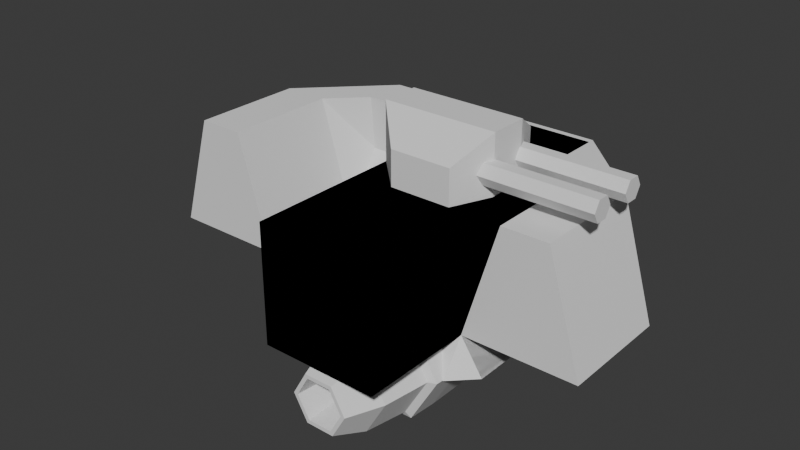 # Source: Tiles.blend  (saved by Blender 4.0.36; exported with 4.5.12 LTS)
import bpy
from mathutils import Matrix  # noqa: F401  (used for matrix-valued properties, if any)

bpy.ops.wm.read_factory_settings(use_empty=True)
scene = bpy.context.scene
scene.name = 'Scene'

# ---- collections
col_hull = bpy.data.collections.new('HULL'); scene.collection.children.link(col_hull)
col_adaptivewall = bpy.data.collections.new('AdaptiveWall'); col_hull.children.link(col_adaptivewall)
col_sys = bpy.data.collections.new('SYS'); scene.collection.children.link(col_sys)
col_thrust = bpy.data.collections.new('THRUST'); scene.collection.children.link(col_thrust)
col_power = bpy.data.collections.new('POWER'); scene.collection.children.link(col_power)
col_hardpoints = bpy.data.collections.new('HARDPOINTS'); scene.collection.children.link(col_hardpoints)

# ---- world
world_world = bpy.data.worlds.new('World'); scene.world = world_world
world_world.use_nodes = True; world_world.node_tree.nodes.clear()
_N = world_world.node_tree.nodes; _L = world_world.node_tree.links
n0 = _N.new('ShaderNodeOutputWorld'); n0.name = 'World Output'; n0.location = (300, 300)
n1 = _N.new('ShaderNodeBackground'); n1.name = 'Background'; n1.location = (10, 300)
n1.inputs[0].default_value = (0.05088, 0.05088, 0.05088, 1.0)
_L.new(n1.outputs[0], n0.inputs[0])
n0.is_active_output = True
world_world.color = (0.05088, 0.05088, 0.05088)
world_world.use_sun_shadow = False
world_world.sun_shadow_jitter_overblur = 0.0

# ---- meshes
me_cube_001 = bpy.data.meshes.new('Cube.001')
me_cube_001.from_pydata([(-0.5, -0.5, 0.0), (-0.5, -0.5, 1.0), (-0.5, 0.5, 0.0), (-0.5, 0.5, 1.0), (0.5, -0.5, 0.0), (0.5, -0.5, 1.0), (0.5, 0.5, 0.0), (0.5, 0.5, 1.0)], [], [(0, 1, 3, 2), (2, 3, 7, 6), (6, 7, 5, 4), (4, 5, 1, 0), (2, 6, 4, 0), (7, 3, 1, 5)])
_uv = me_cube_001.uv_layers.new(name='UVMap')
_uv.uv.foreach_set('vector', [0.375, 0.0, 0.625, 0.0, 0.625, 0.25, 0.375, 0.25, 0.375, 0.25, 0.625, 0.25, 0.625, 0.5, 0.375, 0.5, 0.375, 0.5, 0.625, 0.5, 0.625, 0.75, 0.375, 0.75, 0.375, 0.75, 0.625, 0.75, 0.625, 1.0, 0.375, 1.0, 0.125, 0.5, 0.375, 0.5, 0.375, 0.75, 0.125, 0.75, 0.625, 0.5, 0.875, 0.5, 0.875, 0.75, 0.625, 0.75])
me_cube_001.update()
me_cube_002 = bpy.data.meshes.new('Cube.002')
me_cube_002.from_pydata([(-0.5, -0.5, 0.0), (-0.2, -0.5, 1.0), (-0.5, 0.5, 0.0), (-0.2, 0.5, 1.0), (0.5, -0.5, 0.0), (0.2, -0.5, 1.0), (0.5, 0.5, 0.0), (0.2, 0.5, 1.0), (-0.5, -0.5, 0.0), (-0.5, 0.5, 0.0)], [], [(0, 1, 3, 2), (2, 3, 7, 6), (6, 7, 5, 4), (4, 5, 1, 0), (2, 6, 4, 0), (7, 3, 1, 5), (2, 9, 8, 0)])
_uv = me_cube_002.uv_layers.new(name='UVMap')
_uv.uv.foreach_set('vector', [0.375, 0.0, 0.625, 0.0, 0.625, 0.25, 0.375, 0.25, 0.375, 0.25, 0.625, 0.25, 0.625, 0.5, 0.375, 0.5, 0.375, 0.5, 0.625, 0.5, 0.625, 0.75, 0.375, 0.75, 0.375, 0.75, 0.625, 0.75, 0.625, 1.0, 0.375, 1.5, -0.375, 0.5, 0.375, 0.5, 0.375, 0.75, -0.375, 0.75, 0.625, 0.5, 0.875, 0.5, 0.875, 0.75, 0.625, 0.75, 0.375, 0.25, 0.375, 0.25, 0.375, 0.0, 0.375, 0.0])
me_cube_002.update()
me_plane = bpy.data.meshes.new('Plane')
me_plane.from_pydata([(-0.5, -0.5, 0.0), (0.5, -0.5, 0.0), (-0.5, 0.5, 0.0), (0.5, 0.5, 0.0)], [], [(0, 1, 3, 2)])
_uv = me_plane.uv_layers.new(name='UVMap')
_uv.uv.foreach_set('vector', [0.0, 0.0, 1.0, 0.0, 1.0, 1.0, 0.0, 1.0])
me_plane.update()
me_cube_003 = bpy.data.meshes.new('Cube.003')
me_cube_003.from_pydata([(-0.5, -0.5, 0.0), (-0.2, -0.5, 1.0), (0.2, -0.5, 1.0), (-0.5, 0.5, 0.0), (0.5, -0.5, 2.98e-08), (0.5, -0.2, 1.0), (0.5, 0.5, 2.98e-08), (0.5, 0.2, 1.0), (-0.2, 0.2, 1.0), (0.2, -0.2, 1.0)], [], [(4, 2, 1, 0), (3, 6, 4, 0), (6, 7, 5, 4), (1, 2, 9, 8), (9, 5, 7, 8), (5, 9, 4), (4, 9, 2), (1, 8, 3, 0), (3, 8, 7, 6)])
_uv = me_cube_003.uv_layers.new(name='UVMap')
_uv.uv.foreach_set('vector', [0.375, 0.75, 0.625, 0.75, 0.625, 1.0, 0.375, 1.5, -0.375, 0.5, 0.375, 0.5, 0.375, 0.75, -0.375, 0.75, 0.375, 0.75, 0.625, 0.75, 0.625, 1.0, 0.375, 1.5, 0.625, 1.0, 0.625, 0.75, 0.0, 0.0, 0.0, 0.0, 0.0, 0.0, 0.625, 1.0, 0.625, 0.75, 0.0, 0.0, 0.625, 1.0, 0.0, 0.0, 0.375, 1.5, 0.375, 0.75, 0.0, 0.0, 0.625, 0.75, 0.625, 1.0, 0.0, 0.0, -0.375, 0.5, -0.375, 0.75, -0.375, 0.5, 0.0, 0.0, 0.625, 0.75, 0.375, 0.5])
me_cube_003.update()
me_cube_008 = bpy.data.meshes.new('Cube.008')
me_cube_008.from_pydata([(-0.5, -0.5, 0.0), (-0.2, -0.5, 1.0), (0.2, -0.5, 1.0), (0.0, 0.0, 0.0), (0.5, -0.5, 2.98e-08), (0.5, -0.2, 1.0), (0.5, 0.5, 2.98e-08), (0.5, 0.2, 1.0), (-0.5, 0.5, 2.98e-08)], [], [(4, 2, 1, 0), (3, 6, 4, 0), (6, 7, 5, 4), (2, 5, 7, 1), (4, 5, 2), (3, 1, 7), (0, 1, 3), (7, 6, 3), (6, 8, 0)])
_uv = me_cube_008.uv_layers.new(name='UVMap')
_uv.uv.foreach_set('vector', [0.375, 0.75, 0.625, 0.75, 0.625, 1.0, 0.375, 1.5, -0.375, 0.5, 0.375, 0.5, 0.375, 0.75, -0.375, 0.75, 0.375, 0.75, 0.625, 0.75, 0.625, 1.0, 0.375, 1.5, 0.625, 0.75, 0.625, 1.0, 0.625, 0.75, 0.625, 1.0, 0.375, 0.75, 0.625, 1.0, 0.625, 0.75, 0.0, 0.0, 0.625, 1.0, 0.625, 0.75, -0.375, 0.75, 0.625, 1.0, -0.375, 0.5, 0.625, 0.75, 0.375, 0.5, 0.0, 0.0, 0.0, 0.0, 0.0, 0.0, 0.0, 0.0])
me_cube_008.update()
me_cube_009 = bpy.data.meshes.new('Cube.009')
me_cube_009.from_pydata([(-0.5, -0.5, 0.0), (-0.2, -0.5, 1.0), (-0.2, 0.4035, 1.0), (-0.2, 0.5, 1.0), (-0.2, -0.4035, 1.0), (-0.5, 0.5, 0.0), (-0.5, 0.3649, 0.03852), (-0.5, -0.3649, 0.03852), (-0.263, -0.5, 0.7898), (-0.263, 0.5, 0.7898), (-0.263, -0.4035, 0.7898), (-0.263, 0.4035, 0.7898), (-0.5, -0.3649, 0.7644), (-0.5, 0.3649, 0.7644), (-0.2, -0.1121, 1.0), (-0.2, 0.1121, 1.0), (-0.5, 0.1121, 0.03852), (-0.5, -0.1121, 0.03852), (-0.2248, -0.1121, 0.914), (-0.2248, 0.1121, 0.914), (-0.5, -0.1042, 0.8755), (-0.5, 0.1042, 0.8755), (0.0, 0.5, 1.0), (0.0, -0.5, 0.0), (0.0, -0.5, 1.0), (0.0, 0.5, 0.0), (0.0, 0.4035, 1.0), (0.0, -0.4035, 1.0), (0.0, 0.4035, 0.0), (0.0, -0.4035, 0.0), (0.0, -0.5, 0.7898), (0.0, 0.5, 0.7898), (0.0, 0.1121, 0.0), (0.0, -0.1121, 0.0), (0.0, 0.1121, 1.0), (0.0, -0.1121, 1.0), (-0.5, -0.1121, 0.0), (-0.5, -0.4035, 0.0), (-0.5, 0.1121, 0.914), (-0.5, 0.4035, 0.7898), (-0.5, -0.4035, 0.7898), (-0.5, 0.4035, 0.0), (-0.5, 0.1121, 0.0), (-0.5, -0.1121, 0.914), (0.0, 0.1121, 0.03852), (0.0, 0.1042, 0.8755), (0.0, -0.1121, 0.03852), (0.0, -0.1042, 0.8755), (0.0, -0.3649, 0.03852), (0.0, 0.3649, 0.7644), (0.0, -0.3649, 0.7644), (0.0, 0.3649, 0.03852)], [], [(11, 2, 3, 9), (30, 24, 1, 8), (27, 4, 1, 24), (22, 3, 2, 26), (35, 14, 4, 27), (8, 1, 4, 10), (19, 15, 2, 11), (17, 7, 48, 46), (0, 8, 10, 37), (23, 30, 8, 0), (41, 11, 9, 5), (18, 43, 40, 10), (10, 40, 37), (11, 41, 39), (11, 39, 38, 19), (19, 38, 43, 18), (7, 12, 50, 48), (6, 16, 44, 51), (10, 4, 14, 18), (18, 14, 15, 19), (26, 2, 15, 34), (34, 15, 14, 35), (42, 32, 33, 36), (41, 28, 32, 42), (5, 9, 31, 25), (36, 33, 29, 37), (5, 25, 28, 41), (37, 29, 23, 0), (9, 3, 22, 31), (7, 17, 36, 37), (13, 21, 38, 39), (12, 7, 37, 40), (6, 13, 39, 41), (16, 6, 41, 42), (17, 16, 42, 36), (20, 12, 40, 43), (21, 20, 43, 38), (20, 21, 45, 47), (16, 17, 46, 44), (13, 6, 51, 49), (21, 13, 49, 45), (12, 20, 47, 50)])
_uv = me_cube_009.uv_layers.new(name='UVMap')
_uv.uv.foreach_set('vector', [0.5725, 0.1667, 0.625, 0.1667, 0.625, 0.25, 0.5725, 0.25, 0.5725, 0.9275, 0.625, 0.875, 0.625, 1.0, 0.5725, 1.105, 0.75, 0.6667, 0.875, 0.6667, 0.875, 0.75, 0.75, 0.75, 0.75, 0.5, 0.875, 0.5, 0.875, 0.5833, 0.75, 0.5833, 0.75, 0.6389, 0.875, 0.6389, 0.875, 0.6667, 0.75, 0.6667, 0.5725, 0.0, 0.625, 0.0, 0.625, 0.08333, 0.5725, 0.08333, 0.5725, 0.1389, 0.625, 0.1389, 0.625, 0.1667, 0.5725, 0.1667, 0.3833, 0.1111, 0.3842, 0.08701, 0.3842, 0.08701, 0.3833, 0.1111, 0.375, 0.0, 0.5725, 0.0, 0.5725, 0.08333, 0.375, 0.08333, 0.375, 1.125, 0.5725, 0.9275, 0.5725, 1.105, 0.375, 1.5, 0.375, 0.1667, 0.5725, 0.1667, 0.5725, 0.25, 0.375, 0.25, 0.5725, 0.1111, 0.5725, 0.1111, 0.5725, 0.08333, 0.5725, 0.08333, 0.5725, 0.08333, 0.5725, 0.08333, 0.375, 0.08333, 0.5725, 0.1667, 0.375, 0.1667, 0.5725, 0.1667, 0.5725, 0.1667, 0.5725, 0.1667, 0.5725, 0.1389, 0.5725, 0.1389, 0.5725, 0.1389, 0.5725, 0.1389, 0.5725, 0.1111, 0.5725, 0.1111, 0.3842, 0.08701, 0.5626, 0.08701, 0.5626, 0.08701, 0.3842, 0.08701, 0.3842, 0.163, 0.3833, 0.1389, 0.3833, 0.1389, 0.3842, 0.163, 0.5725, 0.08333, 0.625, 0.08333, 0.625, 0.1111, 0.5725, 0.1111, 0.5725, 0.1111, 0.625, 0.1111, 0.625, 0.1389, 0.5725, 0.1389, 0.75, 0.5833, 0.875, 0.5833, 0.875, 0.6111, 0.75, 0.6111, 0.75, 0.6111, 0.875, 0.6111, 0.875, 0.6389, 0.75, 0.6389, -0.375, 0.6111, -4.47e-08, 0.6111, -4.47e-08, 0.6389, -0.375, 0.6389, -0.375, 0.5833, -5.96e-08, 0.5833, -4.47e-08, 0.6111, -0.375, 0.6111, 0.375, 0.25, 0.5725, 0.25, 0.5725, 0.375, 0.375, 0.375, -0.375, 0.6389, -4.47e-08, 0.6389, -4.47e-08, 0.6667, -0.375, 0.6667, -0.375, 0.5, -7.451e-08, 0.5, -5.96e-08, 0.5833, -0.375, 0.5833, -0.375, 0.6667, -4.47e-08, 0.6667, -2.98e-08, 0.75, -0.375, 0.75, 0.5725, 0.25, 0.625, 0.25, 0.625, 0.375, 0.5725, 0.375, 0.3842, 0.08701, 0.3833, 0.1111, 0.375, 0.1111, 0.375, 0.08333, 0.5626, 0.163, 0.5641, 0.1379, 0.5725, 0.1389, 0.5725, 0.1667, 0.5626, 0.08701, 0.3842, 0.08701, 0.375, 0.08333, 0.5725, 0.08333, 0.3842, 0.163, 0.5626, 0.163, 0.5725, 0.1667, 0.375, 0.1667, 0.3833, 0.1389, 0.3842, 0.163, 0.375, 0.1667, 0.375, 0.1389, 0.3833, 0.1111, 0.3833, 0.1389, 0.375, 0.1389, 0.375, 0.1111, 0.5641, 0.1121, 0.5626, 0.08701, 0.5725, 0.08333, 0.5725, 0.1111, 0.5641, 0.1379, 0.5641, 0.1121, 0.5725, 0.1111, 0.5725, 0.1389, 0.5641, 0.1121, 0.5641, 0.1379, 0.5641, 0.1379, 0.5641, 0.1121, 0.3833, 0.1389, 0.3833, 0.1111, 0.3833, 0.1111, 0.3833, 0.1389, 0.5626, 0.163, 0.3842, 0.163, 0.3842, 0.163, 0.5626, 0.163, 0.5641, 0.1379, 0.5626, 0.163, 0.5626, 0.163, 0.5641, 0.1379, 0.5626, 0.08701, 0.5641, 0.1121, 0.5641, 0.1121, 0.5626, 0.08701])
me_cube_009.update()
me_plane_002 = bpy.data.meshes.new('Plane.002')
me_plane_002.from_pydata([(-0.5, -0.4, 0.0), (0.5, -0.4, 0.0), (-0.5, 0.4, 0.0), (0.5, 0.4, 0.0)], [], [(0, 1, 3, 2)])
_uv = me_plane_002.uv_layers.new(name='UVMap')
_uv.uv.foreach_set('vector', [0.0, 0.0, 1.0, 0.0, 1.0, 1.0, 0.0, 1.0])
me_plane_002.update()
me_cube_023 = bpy.data.meshes.new('Cube.023')
me_cube_023.from_pydata([(-0.5, -0.5, 0.0), (-0.2, -0.5, 1.0), (-0.5, 0.5, 0.0), (-0.2, 0.5, 1.0), (0.5, -0.5, 0.0), (0.2, -0.5, 1.0), (0.5, 0.5, 0.0), (0.2, 0.5, 1.0), (-0.5, -0.5, 0.0), (-0.5, 0.5, 0.0), (-0.5, -0.1667, 1.0), (-0.5, 0.1667, 1.0), (0.5, 0.1667, 1.0), (0.5, -0.1667, 1.0)], [], [(0, 1, 10), (2, 3, 7, 6), (4, 13, 5), (4, 5, 1, 0), (2, 6, 4, 0), (13, 10, 1, 5), (2, 9, 8, 0), (7, 3, 11, 12), (12, 11, 10, 13), (6, 7, 12), (6, 12, 13, 4), (2, 11, 3), (10, 11, 2, 0)])
_uv = me_cube_023.uv_layers.new(name='UVMap')
_uv.uv.foreach_set('vector', [0.375, 0.0, 0.625, 0.0, 0.625, 0.08333, 0.375, 0.25, 0.625, 0.25, 0.625, 0.5, 0.375, 0.5, 0.375, 0.6667, 0.625, 0.6667, 0.625, 0.75, 0.375, 0.75, 0.625, 0.75, 0.625, 1.0, 0.375, 1.5, -0.375, 0.5, 0.375, 0.5833, 0.375, 0.75, -0.375, 0.75, 0.625, 0.6667, 0.875, 0.6667, 0.875, 0.75, 0.625, 0.75, 0.375, 0.25, 0.375, 0.25, 0.375, 0.0, 0.375, 0.0, 0.625, 0.5, 0.875, 0.5, 0.875, 0.5833, 0.625, 0.5833, 0.625, 0.5833, 0.875, 0.5833, 0.875, 0.6667, 0.625, 0.6667, 0.375, 0.5, 0.625, 0.5, 0.625, 0.5833, 0.375, 0.5833, 0.625, 0.5833, 0.625, 0.6667, 0.375, 0.6667, 0.375, 0.25, 0.625, 0.1667, 0.625, 0.25, 0.625, 0.08333, 0.625, 0.1667, 0.375, 0.25, 0.375, 0.0])
me_cube_023.update()
me_cube_025 = bpy.data.meshes.new('Cube.025')
me_cube_025.from_pydata([(-0.5, -0.5, 0.0), (-0.2, -0.5, 1.0), (-0.5, 0.5, 0.0), (0.5, -0.5, 0.0), (0.2, -0.5, 1.0), (0.5, 0.5, 0.0), (-0.5, -0.5, 0.0), (-0.5, 0.5, 0.0), (-0.5, -0.2, 1.0), (-0.5, 0.2, 1.0), (0.5, 0.2, 1.0), (0.5, -0.2, 1.0)], [], [(0, 1, 8), (3, 11, 4), (3, 4, 1, 0), (2, 5, 3, 0), (11, 8, 1, 4), (2, 7, 6, 0), (10, 9, 8, 11), (5, 2, 9, 10), (5, 10, 11, 3), (8, 9, 2, 0)])
_uv = me_cube_025.uv_layers.new(name='UVMap')
_uv.uv.foreach_set('vector', [0.375, 0.0, 0.625, 0.0, 0.625, 0.08333, 0.375, 0.6667, 0.625, 0.6667, 0.625, 0.75, 0.375, 0.75, 0.625, 0.75, 0.625, 1.0, 0.375, 1.5, -0.375, 0.5, 0.375, 0.5833, 0.375, 0.75, -0.375, 0.75, 0.625, 0.6667, 0.875, 0.6667, 0.875, 0.75, 0.625, 0.75, 0.375, 0.25, 0.375, 0.25, 0.375, 0.0, 0.375, 0.0, 0.625, 0.5833, 0.875, 0.5833, 0.875, 0.6667, 0.625, 0.6667, 0.375, 0.5833, 0.375, 0.25, 0.875, 0.5833, 0.625, 0.5833, 0.375, 0.5833, 0.625, 0.5833, 0.625, 0.6667, 0.375, 0.6667, 0.625, 0.08333, 0.625, 0.1667, 0.375, 0.25, 0.375, 0.0])
me_cube_025.update()
me_cube_004 = bpy.data.meshes.new('Cube.004')
me_cube_004.from_pydata([(-2.98e-08, 0.5, 0.0), (-0.5, -0.5, 0.0), (-0.5, -0.2, 1.0), (-0.5, 0.5, 0.0), (-0.5, 0.2, 1.0), (0.0, -0.2, 1.0), (0.0, 0.2, 1.0), (2.98e-08, -0.5, 0.0), (-0.5, -0.2, -0.5), (-0.5, 0.2, -0.5), (0.0, -0.2, -0.5), (0.0, 0.2, -0.5)], [], [(7, 5, 2, 1), (1, 2, 4, 3), (4, 2, 5, 6), (1, 3, 0, 7), (3, 4, 6, 0), (7, 1, 8, 10), (1, 3, 9, 8), (9, 11, 10, 8), (3, 0, 11, 9)])
_uv = me_cube_004.uv_layers.new(name='UVMap')
_uv.uv.foreach_set('vector', [0.375, 0.125, 0.625, 0.125, 0.625, 0.25, 0.375, 0.25, 0.375, 0.25, 0.625, 0.25, 0.625, 0.5, 0.375, 0.5, 0.625, 0.5, 0.875, 0.5, 0.875, 0.625, 0.625, 0.625, -0.375, 0.5, 0.375, 0.5, 0.375, 0.625, -0.375, 0.625, 0.375, 0.5, 0.625, 0.5, 0.625, 0.625, 0.375, 0.625, 0.375, 0.125, 0.375, 0.25, 0.625, 0.25, 0.625, 0.125, 0.375, 0.25, 0.375, 0.5, 0.625, 0.5, 0.625, 0.25, 0.625, 0.5, 0.625, 0.625, 0.875, 0.625, 0.875, 0.5, 0.375, 0.5, 0.375, 0.625, 0.625, 0.625, 0.625, 0.5])
me_cube_004.update()
me_cube_005 = bpy.data.meshes.new('Cube.005')
me_cube_005.from_pydata([(0.5, 0.0, 0.0), (-0.2, 0.5, 1.0), (0.5, 0.5, 0.0), (0.2, 0.5, 1.0), (-0.2, 0.0, 1.0), (-0.5, 0.5, 0.0), (0.2, 0.0, 1.0), (-0.5, 0.0, 0.0), (-0.2, 0.5, -0.5), (0.2, 0.5, -0.5), (-0.2, 0.0, -0.5), (0.2, 0.0, -0.5)], [], [(7, 4, 1, 5), (5, 1, 3, 2), (3, 1, 4, 6), (5, 2, 0, 7), (2, 3, 6, 0), (7, 5, 8, 10), (5, 2, 9, 8), (9, 11, 10, 8), (2, 0, 11, 9)])
_uv = me_cube_005.uv_layers.new(name='UVMap')
_uv.uv.foreach_set('vector', [0.375, 0.125, 0.625, 0.125, 0.625, 0.25, 0.375, 0.25, 0.375, 0.25, 0.625, 0.25, 0.625, 0.5, 0.375, 0.5, 0.625, 0.5, 0.875, 0.5, 0.875, 0.625, 0.625, 0.625, -0.375, 0.5, 0.375, 0.5, 0.375, 0.625, -0.375, 0.625, 0.375, 0.5, 0.625, 0.5, 0.625, 0.625, 0.375, 0.625, 0.375, 0.125, 0.375, 0.25, 0.625, 0.25, 0.625, 0.125, 0.375, 0.25, 0.375, 0.5, 0.625, 0.5, 0.625, 0.25, 0.625, 0.5, 0.625, 0.625, 0.875, 0.625, 0.875, 0.5, 0.375, 0.5, 0.375, 0.625, 0.625, 0.625, 0.625, 0.5])
me_cube_005.update()
me_cube_007 = bpy.data.meshes.new('Cube.007')
me_cube_007.from_pydata([(-0.5, -0.5, 0.0), (-0.2, -0.5, 1.0), (0.5, 0.0, 0.0), (0.5, -0.5, 0.0), (0.2, -0.5, 1.0), (-0.2, 0.0, 1.0), (0.2, 0.0, 1.0), (-0.5, 0.0, 0.0), (-0.2, -0.5, -0.5), (0.2, -0.5, -0.5), (-0.2, 0.0, -0.5), (0.2, 0.0, -0.5)], [], [(2, 6, 4, 3), (3, 4, 1, 0), (7, 2, 3, 0), (6, 5, 1, 4), (0, 1, 5, 7), (2, 3, 9, 11), (3, 0, 8, 9), (11, 9, 8, 10), (0, 7, 10, 8)])
_uv = me_cube_007.uv_layers.new(name='UVMap')
_uv.uv.foreach_set('vector', [0.375, 0.625, 0.625, 0.625, 0.625, 0.75, 0.375, 0.75, 0.375, 0.75, 0.625, 0.75, 0.625, 1.0, 0.375, 1.5, -0.375, 0.625, 0.375, 0.625, 0.375, 0.75, -0.375, 0.75, 0.625, 0.625, 0.875, 0.625, 0.875, 0.75, 0.625, 0.75, 0.375, 0.0, 0.625, 0.0, 0.625, 0.125, 0.375, 0.125, 0.375, 0.625, 0.375, 0.75, 0.625, 0.75, 0.625, 0.625, 0.375, 0.75, 0.375, 1.5, 0.625, 1.0, 0.625, 0.75, 0.625, 0.625, 0.625, 0.75, 0.875, 0.75, 0.875, 0.625, 0.375, 0.0, 0.375, 0.125, 0.625, 0.125, 0.625, 0.0])
me_cube_007.update()
me_cube_011 = bpy.data.meshes.new('Cube.011')
me_cube_011.from_pydata([(0.5, 0.2, 1.0), (0.5, 0.5, 0.0), (0.5, -0.2, 1.0), (-2.98e-08, 0.5, 0.0), (0.5, -0.5, 0.0), (0.0, -0.2, 1.0), (0.0, 0.2, 1.0), (2.98e-08, -0.5, 0.0), (0.5, 0.2, -0.5), (0.5, -0.2, -0.5), (0.0, -0.2, -0.5), (0.0, 0.2, -0.5)], [], [(4, 2, 5, 7), (6, 5, 2, 0), (7, 3, 1, 4), (1, 0, 2, 4), (3, 6, 0, 1), (4, 7, 10, 9), (11, 8, 9, 10), (1, 4, 9, 8), (3, 1, 8, 11)])
_uv = me_cube_011.uv_layers.new(name='UVMap')
_uv.uv.foreach_set('vector', [0.375, 0.0, 0.625, 0.0, 0.625, 0.125, 0.375, 0.125, 0.625, 0.625, 0.875, 0.625, 0.875, 0.75, 0.625, 0.75, -0.375, 0.625, 0.375, 0.625, 0.375, 0.75, -0.375, 0.75, 0.375, 0.75, 0.625, 0.75, 0.625, 1.0, 0.375, 1.5, 0.375, 0.625, 0.625, 0.625, 0.625, 0.75, 0.375, 0.75, 0.375, 0.0, 0.375, 0.125, 0.625, 0.125, 0.625, 0.0, 0.625, 0.625, 0.625, 0.75, 0.875, 0.75, 0.875, 0.625, 0.375, 0.75, 0.375, 1.5, 0.625, 1.0, 0.625, 0.75, 0.375, 0.625, 0.375, 0.75, 0.625, 0.75, 0.625, 0.625])
me_cube_011.update()
me_cube = bpy.data.meshes.new('Cube')
me_cube.from_pydata([(-0.5, -0.5, 0.0), (-0.2, -0.2, 1.0), (-0.5, 0.5, 0.0), (-0.2, 0.2, 1.0), (0.5, -0.5, 0.0), (0.2, -0.2, 1.0), (0.5, 0.5, 0.0), (0.2, 0.2, 1.0), (-0.2, -0.2, -0.5), (-0.2, 0.2, -0.5), (0.2, -0.2, -0.5), (0.2, 0.2, -0.5)], [], [(0, 1, 3, 2), (2, 3, 7, 6), (6, 7, 5, 4), (4, 5, 1, 0), (2, 6, 4, 0), (7, 3, 1, 5), (0, 2, 9, 8), (2, 6, 11, 9), (6, 4, 10, 11), (4, 0, 8, 10), (11, 10, 8, 9)])
_uv = me_cube.uv_layers.new(name='UVMap')
_uv.uv.foreach_set('vector', [0.375, 0.0, 0.625, 0.0, 0.625, 0.25, 0.375, 0.25, 0.375, 0.25, 0.625, 0.25, 0.625, 0.5, 0.375, 0.5, 0.375, 0.5, 0.625, 0.5, 0.625, 0.75, 0.375, 0.75, 0.375, 0.75, 0.625, 0.75, 0.625, 1.0, 0.375, 1.0, 0.125, 0.5, 0.375, 0.5, 0.375, 0.75, 0.125, 0.75, 0.625, 0.5, 0.875, 0.5, 0.875, 0.75, 0.625, 0.75, 0.375, 0.0, 0.375, 0.25, 0.625, 0.25, 0.625, 0.0, 0.375, 0.25, 0.375, 0.5, 0.625, 0.5, 0.625, 0.25, 0.375, 0.5, 0.375, 0.75, 0.625, 0.75, 0.625, 0.5, 0.375, 0.75, 0.375, 1.0, 0.625, 1.0, 0.625, 0.75, 0.625, 0.5, 0.625, 0.75, 0.875, 0.75, 0.875, 0.5])
me_cube.update()
me_cube_027 = bpy.data.meshes.new('Cube.027')
me_cube_027.from_pydata([(-0.5, -0.5, 0.0), (-0.2, -0.2, 1.0), (0.2, -0.5, 1.0), (0.0, 0.0, 0.0), (0.5, -0.5, 0.0), (0.5, -0.2, 1.0), (0.5, 0.5, 0.0), (0.2, 0.2, 1.0), (-0.2, -0.5, 1.0), (0.5, 0.2, 1.0), (-0.2, -0.2, -0.5), (0.2, -0.5, -0.5), (0.5, -0.2, -0.5), (0.2, 0.2, -0.5), (-0.2, -0.5, -0.5), (0.5, 0.2, -0.5)], [], [(4, 2, 0), (3, 6, 4, 0), (6, 5, 4), (2, 5, 7, 1), (4, 5, 2), (3, 1, 7), (0, 1, 3), (7, 6, 3), (5, 9, 7), (6, 7, 9), (1, 8, 2), (0, 8, 1), (8, 0, 2), (5, 6, 9), (4, 0, 11), (6, 4, 12), (11, 10, 13, 12), (4, 11, 12), (3, 13, 10), (0, 3, 10), (13, 3, 6), (12, 13, 15), (6, 15, 13), (10, 11, 14), (0, 10, 14), (14, 11, 0), (12, 15, 6)])
_uv = me_cube_027.uv_layers.new(name='UVMap')
_uv.uv.foreach_set('vector', [0.375, 0.75, 0.625, 0.75, 0.375, 1.5, -0.375, 0.5, 0.375, 0.5, 0.375, 0.75, -0.375, 0.75, 0.375, 0.75, 0.625, 1.0, 0.375, 1.5, 0.625, 0.75, 0.625, 1.0, 0.625, 0.75, 0.625, 1.0, 0.375, 0.75, 0.625, 1.0, 0.625, 0.75, 0.0, 0.0, 0.625, 1.0, 0.625, 0.75, -0.375, 0.75, 0.625, 1.0, -0.375, 0.5, 0.625, 0.75, 0.375, 0.5, 0.0, 0.0, 0.625, 1.0, 0.0, 0.0, 0.625, 0.75, 0.375, 0.5, 0.625, 0.75, 0.0, 0.0, 0.625, 1.0, 0.0, 0.0, 0.625, 0.75, -0.375, 0.75, 0.0, 0.0, 0.625, 1.0, 0.0, 0.0, 0.0, 0.0, 0.0, 0.0, 0.625, 1.0, 0.375, 0.5, 0.0, 0.0, 0.375, 0.75, 0.375, 1.5, 0.625, 0.75, 0.375, 0.75, 0.375, 1.5, 0.625, 1.0, 0.625, 0.75, 0.625, 1.0, 0.625, 0.75, 0.625, 1.0, 0.375, 0.75, 0.625, 0.75, 0.625, 1.0, 0.0, 0.0, 0.625, 0.75, 0.625, 1.0, -0.375, 0.75, -0.375, 0.5, 0.625, 1.0, 0.625, 0.75, 0.0, 0.0, 0.375, 0.5, 0.625, 1.0, 0.625, 0.75, 0.0, 0.0, 0.375, 0.5, 0.0, 0.0, 0.625, 0.75, 0.625, 1.0, 0.625, 0.75, 0.0, 0.0, -0.375, 0.75, 0.625, 1.0, 0.0, 0.0, 0.0, 0.0, 0.0, 0.0, 0.0, 0.0, 0.625, 1.0, 0.0, 0.0, 0.375, 0.5])
me_cube_027.update()
me_plane_001 = bpy.data.meshes.new('Plane.001')
me_plane_001.from_pydata([(-1.0, -0.5, 0.0), (0.0, -0.5, 0.0), (-1.0, 0.5, 0.0), (0.0, 0.5, 0.0), (-0.7, -0.2, 0.1), (-0.7, -0.2, 0.2), (-0.7, 0.2, 0.1), (-0.7, 0.2, 0.2), (-0.3, -0.2, 0.1), (-0.3, -0.2, 0.2), (-0.3, 0.2, 0.1), (-0.3, 0.2, 0.2), (-0.7, -0.4761, 0.7559), (-0.7, -0.3802, 0.7845), (-0.7, -0.3074, 0.1905), (-0.7, -0.2116, 0.2191), (-0.3, -0.4761, 0.7559), (-0.3, -0.3802, 0.7845), (-0.3, -0.3074, 0.1905), (-0.3, -0.2116, 0.2191), (-0.525, 0.305, -0.07494), (-0.525, 0.1889, 0.3563), (-0.525, 0.3532, -0.06195), (-0.525, 0.2372, 0.3693), (-0.475, 0.305, -0.07494), (-0.475, 0.1889, 0.3563), (-0.475, 0.3532, -0.06195), (-0.475, 0.2372, 0.3693), (-0.55, 0.1647, 0.3498), (-0.55, 0.2613, 0.3758), (-0.45, 0.1647, 0.3498), (-0.45, 0.2613, 0.3758), (-0.55, 0.1153, 0.5333), (-0.55, 0.2119, 0.5593), (-0.45, 0.1153, 0.5333), (-0.45, 0.2119, 0.5593), (-0.9, 0.2834, 0.3902), (-0.9, 0.4526, 0.8606), (-0.9, 0.3398, 0.3699), (-0.9, 0.5091, 0.8403), (-0.1, 0.2834, 0.3902), (-0.1, 0.4526, 0.8606), (-0.1, 0.3398, 0.3699), (-0.1, 0.5091, 0.8403), (0.5, 0.8, 1.0), (0.5, 1.5, 0.0), (0.5, 1.2, 1.0), (0.5, 0.85, 0.5), (0.5, 1.35, 0.5), (-0.5, 0.5, 0.0), (-0.5, 1.35, 0.5), (-0.5, 0.85, 0.5), (-0.5, 1.5, 0.0), (-0.5, 0.8, 1.0), (-0.5, 1.2, 1.0), (-1.5, 0.8, 1.0), (-1.5, 1.5, 0.0), (-1.5, 1.2, 1.0), (-1.5, 0.5, 0.0), (-1.5, 0.85, 0.5), (-1.5, 1.35, 0.5), (-2.5, 0.5, 0.0), (-2.2, 0.5, 1.0), (-1.8, 0.5, 1.0), (0.0, -0.5, 0.0), (0.0, 0.5, 0.0), (-1.5, -0.5, 0.0), (-1.0, -0.5, 0.0), (-1.0, 0.5, 0.0), (0.8, -0.5, 1.0), (0.8, 0.5, 1.0), (1.5, -0.5, 0.0), (1.2, -0.5, 1.0), (1.5, 0.5, 0.0), (1.2, 0.5, 1.0), (0.5, -0.5, 0.0), (0.5, 0.5, 0.0), (0.65, -0.5, 0.5), (0.65, 0.5, 0.5), (1.35, 0.5, 0.5), (1.35, -0.5, 0.5), (-2.5, -0.5, 0.0), (-2.2, -0.5, 1.0), (-1.8, -0.5, 1.0)], [], [(0, 1, 3, 2), (4, 5, 7, 6), (6, 7, 11, 10), (10, 11, 9, 8), (8, 9, 5, 4), (6, 10, 8, 4), (11, 7, 5, 9), (12, 13, 15, 14), (14, 15, 19, 18), (18, 19, 17, 16), (16, 17, 13, 12), (14, 18, 16, 12), (19, 15, 13, 17), (20, 21, 23, 22), (22, 23, 27, 26), (26, 27, 25, 24), (24, 25, 21, 20), (22, 26, 24, 20), (27, 23, 29, 31), (30, 31, 35, 34), (25, 27, 31, 30), (23, 21, 28, 29), (21, 25, 30, 28), (35, 33, 32, 34), (29, 28, 32, 33), (28, 30, 34, 32), (31, 29, 33, 35), (36, 37, 39, 38), (38, 39, 43, 42), (42, 43, 41, 40), (40, 41, 37, 36), (38, 42, 40, 36), (43, 39, 37, 41), (50, 54, 46, 48), (49, 52, 45, 76), (54, 53, 44, 46), (52, 50, 48, 45), (48, 46, 44, 47), (45, 48, 47, 76), (73, 45, 46, 74), (74, 46, 44, 70), (76, 47, 51, 49), (47, 44, 53, 51), (47, 76, 70, 44), (50, 60, 57, 54), (49, 58, 56, 52), (54, 57, 55, 53), (52, 56, 60, 50), (60, 59, 55, 57), (56, 58, 59, 60), (61, 62, 57, 56), (62, 63, 55, 57), (58, 49, 51, 59), (59, 51, 53, 55), (59, 55, 63, 58), (64, 75, 76, 65), (66, 67, 68, 58), (77, 69, 70, 78), (78, 70, 74, 79), (79, 74, 72, 80), (80, 72, 69, 77), (76, 73, 71, 75), (74, 70, 69, 72), (71, 80, 77, 75), (73, 79, 80, 71), (76, 78, 79, 73), (75, 77, 78, 76), (81, 82, 62, 61), (61, 62, 63, 58), (58, 63, 83, 66), (66, 83, 82, 81), (61, 58, 66, 81), (63, 62, 82, 83)])
_uv = me_plane_001.uv_layers.new(name='UVMap')
_uv.uv.foreach_set('vector', [0.0, 0.0, 1.0, 0.0, 1.0, 1.0, 0.0, 1.0, 0.375, 0.0, 0.625, 0.0, 0.625, 0.25, 0.375, 0.25, 0.375, 0.25, 0.625, 0.25, 0.625, 0.5, 0.375, 0.5, 0.375, 0.5, 0.625, 0.5, 0.625, 0.75, 0.375, 0.75, 0.375, 0.75, 0.625, 0.75, 0.625, 1.0, 0.375, 1.0, 0.125, 0.5, 0.375, 0.5, 0.375, 0.75, 0.125, 0.75, 0.625, 0.5, 0.875, 0.5, 0.875, 0.75, 0.625, 0.75, 0.375, 0.0, 0.625, 0.0, 0.625, 0.25, 0.375, 0.25, 0.375, 0.25, 0.625, 0.25, 0.625, 0.5, 0.375, 0.5, 0.375, 0.5, 0.625, 0.5, 0.625, 0.75, 0.375, 0.75, 0.375, 0.75, 0.625, 0.75, 0.625, 1.0, 0.375, 1.0, 0.125, 0.5, 0.375, 0.5, 0.375, 0.75, 0.125, 0.75, 0.625, 0.5, 0.875, 0.5, 0.875, 0.75, 0.625, 0.75, 0.375, 0.0, 0.625, 0.0, 0.625, 0.25, 0.375, 0.25, 0.375, 0.25, 0.625, 0.25, 0.625, 0.5, 0.375, 0.5, 0.375, 0.5, 0.625, 0.5, 0.625, 0.75, 0.375, 0.75, 0.375, 0.75, 0.625, 0.75, 0.625, 1.0, 0.375, 1.0, 0.125, 0.5, 0.375, 0.5, 0.375, 0.75, 0.125, 0.75, 0.625, 0.5, 0.625, 0.25, 0.625, 0.25, 0.625, 0.5, 0.625, 0.75, 0.625, 0.5, 0.625, 0.5, 0.625, 0.75, 0.625, 0.75, 0.625, 0.5, 0.625, 0.5, 0.625, 0.75, 0.625, 0.25, 0.625, 0.0, 0.625, 0.0, 0.625, 0.25, 0.625, 1.0, 0.625, 0.75, 0.625, 0.75, 0.625, 1.0, 0.625, 0.5, 0.625, 0.25, 0.625, 0.0, 0.625, 0.75, 0.625, 0.25, 0.625, 0.0, 0.625, 0.0, 0.625, 0.25, 0.625, 1.0, 0.625, 0.75, 0.625, 0.75, 0.625, 1.0, 0.625, 0.5, 0.625, 0.25, 0.625, 0.25, 0.625, 0.5, 0.375, 0.0, 0.625, 0.0, 0.625, 0.25, 0.375, 0.25, 0.375, 0.25, 0.625, 0.25, 0.625, 0.5, 0.375, 0.5, 0.375, 0.5, 0.625, 0.5, 0.625, 0.75, 0.375, 0.75, 0.375, 0.75, 0.625, 0.75, 0.625, 1.0, 0.375, 1.0, 0.125, 0.5, 0.375, 0.5, 0.375, 0.75, 0.125, 0.75, 0.625, 0.5, 0.875, 0.5, 0.875, 0.75, 0.625, 0.75, 0.5, 0.7104, 0.625, 0.625, 0.625, 0.75, 0.5, 0.9209, -0.375, 0.625, 0.375, 0.6021, 0.375, 0.9541, -0.375, 1.0, 0.625, 0.625, 0.875, 0.5787, 0.875, 0.9074, 0.625, 0.75, 0.375, 0.6021, 0.5, 0.7104, 0.5, 0.9209, 0.375, 0.9541, 0.5, 0.75, 0.625, 0.75, 0.625, 1.0, 0.5, 1.25, 0.375, 0.75, 0.5, 0.75, 0.5, 1.25, 0.375, 1.5, 0.0, 0.0, 0.0, 0.0, 0.0, 0.0, 0.0, 0.0, 0.0, 0.0, 0.0, 0.0, 0.0, 0.0, 0.0, 0.0, 0.375, -0.1589, 0.5, -0.2165, 0.5, 0.01675, 0.375, 0.1705, 0.5, -0.2165, 0.625, -0.1581, 0.625, 0.171, 0.5, 0.01675, 0.0, 0.0, 0.0, 0.0, 0.0, 0.0, 0.0, 0.0, 0.5, 0.7104, 0.5, 0.9209, 0.625, 0.75, 0.625, 0.625, -0.375, 0.625, -0.375, 1.0, 0.375, 0.9541, 0.375, 0.6021, 0.625, 0.625, 0.625, 0.75, 0.875, 0.9074, 0.875, 0.5787, 0.375, 0.6021, 0.375, 0.9541, 0.5, 0.9209, 0.5, 0.7104, 0.5, 0.75, 0.5, 1.25, 0.625, 1.0, 0.625, 0.75, 0.375, 0.75, 0.375, 1.5, 0.5, 1.25, 0.5, 0.75, 0.0, 0.0, 0.0, 0.0, 0.0, 0.0, 0.0, 0.0, 0.0, 0.0, 0.0, 0.0, 0.0, 0.0, 0.0, 0.0, 0.375, -0.1589, 0.375, 0.1705, 0.5, 0.01675, 0.5, -0.2165, 0.5, -0.2165, 0.5, 0.01675, 0.625, 0.171, 0.625, -0.1581, 0.0, 0.0, 0.0, 0.0, 0.0, 0.0, 0.0, 0.0, 0.0, 0.0, 1.0, 0.0, 1.0, 1.0, 0.0, 1.0, 0.0, 0.0, 1.0, 0.0, 1.0, 1.0, 0.0, 1.0, 0.5, 0.0, 0.625, 0.0, 0.625, 0.25, 0.5, 0.25, 0.5, 0.25, 0.625, 0.25, 0.625, 0.5, 0.5, 0.5, 0.5, 0.5, 0.625, 0.5, 0.625, 0.75, 0.5, 0.75, 0.5, 0.75, 0.625, 0.75, 0.625, 1.0, 0.5, 1.25, -0.375, 0.5, 0.375, 0.5, 0.375, 0.75, -0.375, 0.75, 0.625, 0.5, 0.875, 0.5, 0.875, 0.75, 0.625, 0.75, 0.375, 0.75, 0.5, 0.75, 0.5, 1.25, 0.375, 1.5, 0.375, 0.5, 0.5, 0.5, 0.5, 0.75, 0.375, 0.75, 0.375, 0.25, 0.5, 0.25, 0.5, 0.5, 0.375, 0.5, 0.375, 0.0, 0.5, 0.0, 0.5, 0.25, 0.375, 0.25, 0.375, 0.0, 0.625, 0.0, 0.625, 0.25, 0.375, 0.25, 0.375, 0.25, 0.625, 0.25, 0.625, 0.5, 0.375, 0.5, 0.375, 0.5, 0.625, 0.5, 0.625, 0.75, 0.375, 0.75, 0.375, 0.75, 0.625, 0.75, 0.625, 1.0, 0.375, 1.5, -0.375, 0.5, 0.375, 0.5, 0.375, 0.75, -0.375, 0.75, 0.625, 0.5, 0.875, 0.5, 0.875, 0.75, 0.625, 0.75])
me_plane_001.update()
me_plane_009 = bpy.data.meshes.new('Plane.009')
me_plane_009.from_pydata([(0.5, -0.5, 0.0), (0.5, 0.5, 0.0), (-1.5, -0.5, 0.0), (-1.5, 0.5, 0.0)], [], [(1, 3, 2, 0)])
_uv = me_plane_009.uv_layers.new(name='UVMap')
_uv.uv.foreach_set('vector', [0.0, 0.0, 0.0, 0.0, 0.0, 0.0, 0.0, 0.0])
me_plane_009.update()
me_plane_010 = bpy.data.meshes.new('Plane.010')
me_plane_010.from_pydata([(-0.5, -0.5, 0.0), (0.5, -0.5, 0.0), (-0.5, 0.5, 0.0), (0.5, 0.5, 0.0), (-0.2, -0.2, 0.1), (-0.2, -0.2, 0.2), (-0.2, 0.2, 0.1), (-0.2, 0.2, 0.2), (0.2, -0.2, 0.1), (0.2, -0.2, 0.2), (0.2, 0.2, 0.1), (0.2, 0.2, 0.2), (-0.2, -0.4761, 0.7559), (-0.2, -0.3802, 0.7845), (-0.2, -0.3074, 0.1905), (-0.2, -0.2116, 0.2191), (0.2, -0.4761, 0.7559), (0.2, -0.3802, 0.7845), (0.2, -0.3074, 0.1905), (0.2, -0.2116, 0.2191), (-0.025, 0.305, -0.07494), (-0.025, 0.1889, 0.3563), (-0.025, 0.3532, -0.06195), (-0.025, 0.2372, 0.3693), (0.025, 0.305, -0.07494), (0.025, 0.1889, 0.3563), (0.025, 0.3532, -0.06195), (0.025, 0.2372, 0.3693), (-0.05, 0.1647, 0.3498), (-0.05, 0.2613, 0.3758), (0.05, 0.1647, 0.3498), (0.05, 0.2613, 0.3758), (-0.05, 0.1153, 0.5333), (-0.05, 0.2119, 0.5593), (0.05, 0.1153, 0.5333), (0.05, 0.2119, 0.5593), (-0.4, 0.2834, 0.3902), (-0.4, 0.4526, 0.8606), (-0.4, 0.3398, 0.3699), (-0.4, 0.5091, 0.8403), (0.4, 0.2834, 0.3902), (0.4, 0.4526, 0.8606), (0.4, 0.3398, 0.3699), (0.4, 0.5091, 0.8403), (0.5, -0.5, 0.0), (0.5, 0.5, 0.0), (-0.5, -0.5, 0.0), (-0.5, 0.5, 0.0)], [(45, 44)], [(0, 1, 3, 2), (4, 5, 7, 6), (6, 7, 11, 10), (10, 11, 9, 8), (8, 9, 5, 4), (6, 10, 8, 4), (11, 7, 5, 9), (12, 13, 15, 14), (14, 15, 19, 18), (18, 19, 17, 16), (16, 17, 13, 12), (14, 18, 16, 12), (19, 15, 13, 17), (20, 21, 23, 22), (22, 23, 27, 26), (26, 27, 25, 24), (24, 25, 21, 20), (22, 26, 24, 20), (27, 23, 29, 31), (30, 31, 35, 34), (25, 27, 31, 30), (23, 21, 28, 29), (21, 25, 30, 28), (35, 33, 32, 34), (29, 28, 32, 33), (28, 30, 34, 32), (31, 29, 33, 35), (36, 37, 39, 38), (38, 39, 43, 42), (42, 43, 41, 40), (40, 41, 37, 36), (38, 42, 40, 36), (43, 39, 37, 41), (0, 46, 47, 2)])
_uv = me_plane_010.uv_layers.new(name='UVMap')
_uv.uv.foreach_set('vector', [0.0, 0.0, 1.0, 0.0, 1.0, 1.0, 0.0, 1.0, 0.375, 0.0, 0.625, 0.0, 0.625, 0.25, 0.375, 0.25, 0.375, 0.25, 0.625, 0.25, 0.625, 0.5, 0.375, 0.5, 0.375, 0.5, 0.625, 0.5, 0.625, 0.75, 0.375, 0.75, 0.375, 0.75, 0.625, 0.75, 0.625, 1.0, 0.375, 1.0, 0.125, 0.5, 0.375, 0.5, 0.375, 0.75, 0.125, 0.75, 0.625, 0.5, 0.875, 0.5, 0.875, 0.75, 0.625, 0.75, 0.375, 0.0, 0.625, 0.0, 0.625, 0.25, 0.375, 0.25, 0.375, 0.25, 0.625, 0.25, 0.625, 0.5, 0.375, 0.5, 0.375, 0.5, 0.625, 0.5, 0.625, 0.75, 0.375, 0.75, 0.375, 0.75, 0.625, 0.75, 0.625, 1.0, 0.375, 1.0, 0.125, 0.5, 0.375, 0.5, 0.375, 0.75, 0.125, 0.75, 0.625, 0.5, 0.875, 0.5, 0.875, 0.75, 0.625, 0.75, 0.375, 0.0, 0.625, 0.0, 0.625, 0.25, 0.375, 0.25, 0.375, 0.25, 0.625, 0.25, 0.625, 0.5, 0.375, 0.5, 0.375, 0.5, 0.625, 0.5, 0.625, 0.75, 0.375, 0.75, 0.375, 0.75, 0.625, 0.75, 0.625, 1.0, 0.375, 1.0, 0.125, 0.5, 0.375, 0.5, 0.375, 0.75, 0.125, 0.75, 0.625, 0.5, 0.625, 0.25, 0.625, 0.25, 0.625, 0.5, 0.625, 0.75, 0.625, 0.5, 0.625, 0.5, 0.625, 0.75, 0.625, 0.75, 0.625, 0.5, 0.625, 0.5, 0.625, 0.75, 0.625, 0.25, 0.625, 0.0, 0.625, 0.0, 0.625, 0.25, 0.625, 1.0, 0.625, 0.75, 0.625, 0.75, 0.625, 1.0, 0.625, 0.5, 0.625, 0.25, 0.625, 0.0, 0.625, 0.75, 0.625, 0.25, 0.625, 0.0, 0.625, 0.0, 0.625, 0.25, 0.625, 1.0, 0.625, 0.75, 0.625, 0.75, 0.625, 1.0, 0.625, 0.5, 0.625, 0.25, 0.625, 0.25, 0.625, 0.5, 0.375, 0.0, 0.625, 0.0, 0.625, 0.25, 0.375, 0.25, 0.375, 0.25, 0.625, 0.25, 0.625, 0.5, 0.375, 0.5, 0.375, 0.5, 0.625, 0.5, 0.625, 0.75, 0.375, 0.75, 0.375, 0.75, 0.625, 0.75, 0.625, 1.0, 0.375, 1.0, 0.125, 0.5, 0.375, 0.5, 0.375, 0.75, 0.125, 0.75, 0.625, 0.5, 0.875, 0.5, 0.875, 0.75, 0.625, 0.75, 0.0, 0.0, 1.0, 0.0, 1.0, 1.0, 0.0, 1.0])
me_plane_010.update()
me_plane_011 = bpy.data.meshes.new('Plane.011')
me_plane_011.from_pydata([(0.5, -0.5, 0.0), (0.5, 0.5, 0.0), (-0.5, -0.5, 0.0), (-0.5, 0.5, 0.0)], [], [(1, 3, 2, 0)])
_uv = me_plane_011.uv_layers.new(name='UVMap')
_uv.uv.foreach_set('vector', [0.0, 0.0, 0.0, 0.0, 0.0, 0.0, 0.0, 0.0])
me_plane_011.update()
me_cylinder = bpy.data.meshes.new('Cylinder')
me_cylinder.from_pydata([(0.4136, 0.7133, -0.3), (0.2086, -1.5, -0.3), (0.2068, 0.7133, -0.6582), (0.1043, -1.5, -0.4807), (-0.2068, 0.7133, -0.6582), (-0.1043, -1.5, -0.4807), (-0.4136, 0.7133, -0.3), (-0.2086, -1.5, -0.3), (-0.2068, 0.7133, 0.05817), (-0.1043, -1.5, -0.1193), (0.2068, 0.7133, 0.05817), (0.1043, -1.5, -0.1193), (0.5, 0.5, -0.3), (0.5, -0.5, -0.3), (0.25, -0.5, -0.733), (0.25, 0.5, -0.733), (-0.25, -0.5, -0.733), (-0.25, 0.5, -0.733), (-0.5, -0.5, -0.3), (-0.5, 0.5, -0.3), (-0.25, -0.5, 0.133), (-0.25, 0.5, 0.133), (0.25, -0.5, 0.133), (0.25, 0.5, 0.133), (0.4869, -0.7617, -0.3), (0.2435, -0.7617, -0.7217), (-0.2435, -0.7617, -0.7217), (-0.4869, -0.7617, -0.3), (-0.2435, -0.7617, 0.1217), (0.2435, -0.7617, 0.1217), (0.4191, -0.7898, -0.3), (0.2096, -0.7898, -0.663), (-0.2096, -0.7898, -0.663), (-0.4191, -0.7898, -0.3), (-0.2096, -0.7898, 0.06296), (0.2096, -0.7898, 0.06296), (0.3658, -1.202, -0.3), (0.1829, -1.202, -0.6168), (-0.1829, -1.202, -0.6168), (-0.3658, -1.202, -0.3), (-0.1829, -1.202, 0.01682), (0.1829, -1.202, 0.01682), (0.123, -1.5, -0.513), (0.246, -1.5, -0.3), (-0.123, -1.5, -0.513), (-0.246, -1.5, -0.3), (-0.123, -1.5, -0.08699), (0.123, -1.5, -0.08699), (0.1352, -0.8209, -0.3), (0.0676, -0.8209, -0.4171), (-0.0676, -0.8209, -0.4171), (-0.1352, -0.8209, -0.3), (-0.0676, -0.8209, -0.1829), (0.0676, -0.8209, -0.1829), (0.5, -0.5, 0.0), (0.5, 0.5, 0.0), (-0.5, 0.5, 0.0), (-0.5, -0.5, 0.0), (-0.7, -0.5, -0.3), (0.7, -0.5, -0.3), (-0.7, 0.5, -0.3), (0.7, 0.5, -0.3)], [], [(36, 43, 42, 37), (37, 42, 44, 38), (38, 44, 45, 39), (39, 45, 46, 40), (3, 1, 48, 49), (40, 46, 47, 41), (41, 47, 43, 36), (0, 2, 4, 6, 8, 10), (10, 23, 12, 0), (23, 22, 13, 12), (8, 21, 23, 10), (21, 20, 22, 23), (6, 19, 21, 8), (19, 18, 20, 21), (4, 17, 19, 6), (17, 16, 18, 19), (2, 15, 17, 4), (15, 14, 16, 17), (0, 12, 15, 2), (12, 13, 14, 15), (22, 29, 24, 13), (20, 28, 29, 22), (18, 27, 28, 20), (16, 26, 27, 18), (14, 25, 26, 16), (13, 24, 25, 14), (29, 35, 30, 24), (28, 34, 35, 29), (27, 33, 34, 28), (26, 32, 33, 27), (25, 31, 32, 26), (24, 30, 31, 25), (35, 41, 36, 30), (34, 40, 41, 35), (33, 39, 40, 34), (32, 38, 39, 33), (31, 37, 38, 32), (30, 36, 37, 31), (1, 3, 42, 43), (3, 5, 44, 42), (5, 7, 45, 44), (7, 9, 46, 45), (9, 11, 47, 46), (11, 1, 43, 47), (49, 48, 53, 52, 51, 50), (1, 11, 53, 48), (9, 7, 51, 52), (5, 3, 49, 50), (11, 9, 52, 53), (7, 5, 50, 51), (57, 54, 55, 56), (58, 60, 61, 59), (57, 58, 59, 54), (55, 61, 60, 56), (54, 59, 61, 55), (56, 60, 58, 57)])
_uv = me_cylinder.uv_layers.new(name='UVMap')
_uv.uv.foreach_set('vector', [1.0, 0.9405, 1.0, 1.0, 0.8333, 1.0, 0.8333, 0.9405, 0.8333, 0.9405, 0.8333, 1.0, 0.6667, 1.0, 0.6667, 0.9405, 0.6667, 0.9405, 0.6667, 1.0, 0.5, 1.0, 0.5, 0.9405, 0.5, 0.9405, 0.5, 1.0, 0.3333, 1.0, 0.3333, 0.9405, 0.4158, 0.3457, 0.25, 0.4414, 0.25, 0.4414, 0.4158, 0.3457, 0.3333, 0.9405, 0.3333, 1.0, 0.1667, 1.0, 0.1667, 0.9405, 0.1667, 0.9405, 0.1667, 1.0, -8.941e-08, 1.0, -8.941e-08, 0.9405, 0.75, 0.49, 0.9578, 0.37, 0.9578, 0.13, 0.75, 0.01, 0.5422, 0.13, 0.5422, 0.37, 0.1667, 0.5, 0.1667, 0.6667, -8.941e-08, 0.6667, -8.941e-08, 0.5, 0.1667, 0.6667, 0.1667, 0.8333, -8.941e-08, 0.8333, -8.941e-08, 0.6667, 0.3333, 0.5, 0.3333, 0.6667, 0.1667, 0.6667, 0.1667, 0.5, 0.3333, 0.6667, 0.3333, 0.8333, 0.1667, 0.8333, 0.1667, 0.6667, 0.5, 0.5, 0.5, 0.6667, 0.3333, 0.6667, 0.3333, 0.5, 0.5, 0.6667, 0.5, 0.8333, 0.3333, 0.8333, 0.3333, 0.6667, 0.6667, 0.5, 0.6667, 0.6667, 0.5, 0.6667, 0.5, 0.5, 0.6667, 0.6667, 0.6667, 0.8333, 0.5, 0.8333, 0.5, 0.6667, 0.8333, 0.5, 0.8333, 0.6667, 0.6667, 0.6667, 0.6667, 0.5, 0.8333, 0.6667, 0.8333, 0.8333, 0.6667, 0.8333, 0.6667, 0.6667, 1.0, 0.5, 1.0, 0.6667, 0.8333, 0.6667, 0.8333, 0.5, 1.0, 0.6667, 1.0, 0.8333, 0.8333, 0.8333, 0.8333, 0.6667, 0.1667, 0.8333, 0.1667, 0.877, -8.941e-08, 0.877, -8.941e-08, 0.8333, 0.3333, 0.8333, 0.3333, 0.877, 0.1667, 0.877, 0.1667, 0.8333, 0.5, 0.8333, 0.5, 0.877, 0.3333, 0.877, 0.3333, 0.8333, 0.6667, 0.8333, 0.6667, 0.877, 0.5, 0.877, 0.5, 0.8333, 0.8333, 0.8333, 0.8333, 0.877, 0.6667, 0.877, 0.6667, 0.8333, 1.0, 0.8333, 1.0, 0.877, 0.8333, 0.877, 0.8333, 0.8333, 0.1667, 0.877, 0.1667, 0.8864, -8.941e-08, 0.8864, -8.941e-08, 0.877, 0.3333, 0.877, 0.3333, 0.8864, 0.1667, 0.8864, 0.1667, 0.877, 0.5, 0.877, 0.5, 0.8864, 0.3333, 0.8864, 0.3333, 0.877, 0.6667, 0.877, 0.6667, 0.8864, 0.5, 0.8864, 0.5, 0.877, 0.8333, 0.877, 0.8333, 0.8864, 0.6667, 0.8864, 0.6667, 0.877, 1.0, 0.877, 1.0, 0.8864, 0.8333, 0.8864, 0.8333, 0.877, 0.1667, 0.8864, 0.1667, 0.9405, -8.941e-08, 0.9405, -8.941e-08, 0.8864, 0.3333, 0.8864, 0.3333, 0.9405, 0.1667, 0.9405, 0.1667, 0.8864, 0.5, 0.8864, 0.5, 0.9405, 0.3333, 0.9405, 0.3333, 0.8864, 0.6667, 0.8864, 0.6667, 0.9405, 0.5, 0.9405, 0.5, 0.8864, 0.8333, 0.8864, 0.8333, 0.9405, 0.6667, 0.9405, 0.6667, 0.8864, 1.0, 0.8864, 1.0, 0.9405, 0.8333, 0.9405, 0.8333, 0.8864, 0.25, 0.4414, 0.4158, 0.3457, 0.4578, 0.37, 0.25, 0.49, 0.4158, 0.3457, 0.4158, 0.1543, 0.4578, 0.13, 0.4578, 0.37, 0.4158, 0.1543, 0.25, 0.05859, 0.25, 0.01, 0.4578, 0.13, 0.25, 0.05859, 0.08423, 0.1543, 0.04215, 0.13, 0.25, 0.01, 0.08423, 0.1543, 0.08423, 0.3457, 0.04215, 0.37, 0.04215, 0.13, 0.08423, 0.3457, 0.25, 0.4414, 0.25, 0.49, 0.04215, 0.37, 0.4158, 0.3457, 0.25, 0.4414, 0.08423, 0.3457, 0.08423, 0.1543, 0.25, 0.05859, 0.4158, 0.1543, 0.25, 0.4414, 0.08423, 0.3457, 0.08423, 0.3457, 0.25, 0.4414, 0.08423, 0.1543, 0.25, 0.05859, 0.25, 0.05859, 0.08423, 0.1543, 0.4158, 0.1543, 0.4158, 0.3457, 0.4158, 0.3457, 0.4158, 0.1543, 0.08423, 0.3457, 0.08423, 0.1543, 0.08423, 0.1543, 0.08423, 0.3457, 0.25, 0.05859, 0.4158, 0.1543, 0.4158, 0.1543, 0.25, 0.05859, -0.375, 0.5, -0.375, 0.75, 0.375, 0.75, 0.375, 0.5, -0.375, 0.5, 0.375, 0.5, 0.375, 0.75, -0.375, 0.75, 0.375, 0.25, 0.375, 0.25, 0.375, 0.0, 0.375, 0.0, 0.375, 0.75, 0.375, 0.75, 0.375, 0.5, 0.375, 0.5, -0.375, 0.75, -0.375, 0.75, 0.375, 0.75, 0.375, 0.75, 0.375, 0.5, 0.375, 0.5, -0.375, 0.5, -0.375, 0.5])
me_cylinder.update()
me_cube_006 = bpy.data.meshes.new('Cube.006')
me_cube_006.from_pydata([(-0.5, -1.5, -0.5), (-0.5, -1.5, 0.5), (-0.5, 1.149, -0.5), (-0.5, 1.149, 0.5), (0.5, -1.5, -0.5), (0.5, -1.5, 0.5), (0.5, 1.149, -0.5), (0.5, 1.149, 0.5)], [], [(0, 1, 3, 2), (2, 3, 7, 6), (6, 7, 5, 4), (4, 5, 1, 0), (2, 6, 4, 0), (7, 3, 1, 5)])
_uv = me_cube_006.uv_layers.new(name='UVMap')
_uv.uv.foreach_set('vector', [0.375, 0.0, 0.625, 0.0, 0.625, 0.25, 0.375, 0.25, 0.375, 0.25, 0.625, 0.25, 0.625, 0.5, 0.375, 0.5, 0.375, 0.5, 0.625, 0.5, 0.625, 0.75, 0.375, 0.75, 0.375, 0.75, 0.625, 0.75, 0.625, 1.0, 0.375, 1.0, 0.125, 0.5, 0.375, 0.5, 0.375, 0.75, 0.125, 0.75, 0.625, 0.5, 0.875, 0.5, 0.875, 0.75, 0.625, 0.75])
me_cube_006.update()
me_cube_028 = bpy.data.meshes.new('Cube.028')
me_cube_028.from_pydata([(0.24, 0.1, -0.05), (0.24, -0.4, -1.431e-08), (0.12, 0.1, -0.2578), (0.12, -0.4, -0.2078), (-0.12, 0.1, -0.2578), (-0.12, -0.4, -0.2078), (-0.24, 0.1, -0.05), (-0.24, -0.4, 0.0), (-0.12, 0.1, 0.1578), (-0.12, -0.4, 0.2078), (0.12, 0.1, 0.1578), (0.12, -0.4, 0.2078), (0.1584, -0.6, -9.441e-09), (0.0792, -0.6, -0.1372), (-0.0792, -0.6, -0.1372), (-0.1584, -0.6, 0.0), (-0.0792, -0.6, 0.1372), (0.0792, -0.6, 0.1372), (0.5, -0.5, 0.0), (0.5, 0.5, 0.0), (-0.5, 0.5, 0.0), (-0.5, -0.5, 0.0), (-0.7, -0.5, -0.3), (0.7, -0.5, -0.3), (-0.7, 0.5, -0.3), (0.7, 0.5, -0.3), (0.1667, 0.5, 0.0), (-0.1667, 0.5, 0.0), (-0.2333, -0.5, -0.3), (0.2333, -0.5, -0.3), (0.2333, 0.5, -0.3), (-0.2333, 0.5, -0.3), (-0.2051, -0.5, -0.1731), (0.2051, -0.5, -0.1731), (0.1267, -0.6, -7.553e-09), (0.06336, -0.6, -0.1097), (-0.06336, -0.6, -0.1097), (-0.1267, -0.6, 0.0), (-0.06336, -0.6, 0.1097), (0.06336, -0.6, 0.1097), (0.1267, -0.3, -7.553e-09), (0.06336, -0.3, -0.1097), (-0.06336, -0.3, -0.1097), (-0.1267, -0.3, 0.0), (-0.06336, -0.3, 0.1097), (0.06336, -0.3, 0.1097), (-0.5, -0.7, -0.3), (0.5, -0.7, -0.3), (-0.2, -0.7, -0.3), (0.2, -0.7, -0.3), (0.144, 0.5, -0.11), (0.072, 0.5, -0.2222), (-0.072, 0.5, -0.2222), (-0.144, 0.5, -0.11), (-0.072, 0.5, 0.002237), (0.072, 0.5, 0.002237)], [], [(0, 1, 3, 2), (2, 3, 5, 4), (4, 5, 7, 6), (6, 7, 9, 8), (11, 9, 16, 17), (8, 9, 11, 10), (10, 11, 1, 0), (10, 0, 50, 55), (16, 15, 37, 38), (3, 1, 12, 13), (7, 5, 14, 15), (1, 11, 17, 12), (9, 7, 15, 16), (5, 3, 13, 14), (33, 18, 19, 26), (29, 30, 25, 23), (33, 29, 23, 18), (27, 31, 24, 20), (18, 23, 25, 19), (20, 24, 22, 21), (19, 25, 30, 26), (26, 30, 31, 27), (21, 22, 28, 32), (32, 28, 29, 33), (22, 24, 31, 28), (28, 31, 30, 29), (21, 32, 27, 20), (32, 33, 26, 27), (34, 39, 45, 40), (14, 13, 35, 36), (17, 16, 38, 39), (15, 14, 36, 37), (13, 12, 34, 35), (12, 17, 39, 34), (41, 40, 45, 44, 43, 42), (38, 37, 43, 44), (36, 35, 41, 42), (39, 38, 44, 45), (37, 36, 42, 43), (35, 34, 40, 41), (18, 47, 23), (22, 46, 21), (46, 48, 32, 21), (48, 49, 33, 32), (49, 47, 18, 33), (50, 51, 52, 53, 54, 55), (6, 8, 54, 53), (2, 4, 52, 51), (8, 10, 55, 54), (0, 2, 51, 50), (4, 6, 53, 52)])
_uv = me_cube_028.uv_layers.new(name='UVMap')
_uv.uv.foreach_set('vector', [1.0, 0.5, 1.0, 1.0, 0.8333, 1.0, 0.8333, 0.5, 0.8333, 0.5, 0.8333, 1.0, 0.6667, 1.0, 0.6667, 0.5, 0.6667, 0.5, 0.6667, 1.0, 0.5, 1.0, 0.5, 0.5, 0.5, 0.5, 0.5, 1.0, 0.3333, 1.0, 0.3333, 0.5, 0.1667, 1.0, 0.3333, 1.0, 0.3333, 1.0, 0.1667, 1.0, 0.3333, 0.5, 0.3333, 1.0, 0.1667, 1.0, 0.1667, 0.5, 0.1667, 0.5, 0.1667, 1.0, -8.941e-08, 1.0, -8.941e-08, 0.5, 0.1667, 0.5, -8.941e-08, 0.5, -8.941e-08, 0.5, 0.1667, 0.5, 0.3333, 1.0, 0.5, 1.0, 0.5, 1.0, 0.3333, 1.0, 0.8333, 1.0, 1.0, 1.0, 1.0, 1.0, 0.8333, 1.0, 0.5, 1.0, 0.6667, 1.0, 0.6667, 1.0, 0.5, 1.0, -8.941e-08, 1.0, 0.1667, 1.0, 0.1667, 1.0, -8.941e-08, 1.0, 0.3333, 1.0, 0.5, 1.0, 0.5, 1.0, 0.3333, 1.0, 0.6667, 1.0, 0.8333, 1.0, 0.8333, 1.0, 0.6667, 1.0, -0.375, 0.6763, -0.375, 0.75, 0.375, 0.75, 0.375, 0.6667, -0.375, 0.6667, 0.375, 0.6667, 0.375, 0.75, -0.375, 0.75, 0.375, 0.08333, 0.375, 0.08333, 0.375, 0.0, 0.375, 0.0, 0.375, 0.5833, 0.375, 0.5833, 0.375, 0.5, 0.375, 0.5, -0.375, 0.75, -0.375, 0.75, 0.375, 0.75, 0.375, 0.75, 0.375, 0.5, 0.375, 0.5, -0.375, 0.5, -0.375, 0.5, 0.375, 0.75, 0.375, 0.75, 0.375, 0.6667, 0.375, 0.6667, 0.375, 0.6667, 0.375, 0.6667, 0.375, 0.5833, 0.375, 0.5833, 0.375, 0.25, 0.375, 0.25, 0.375, 0.1667, 0.375, 0.1667, 0.375, 0.1667, 0.375, 0.1667, 0.375, 0.08333, 0.375, 0.08333, -0.375, 0.5, 0.375, 0.5, 0.375, 0.5833, -0.375, 0.5833, -0.375, 0.5833, 0.375, 0.5833, 0.375, 0.6667, -0.375, 0.6667, -0.375, 0.5, -0.375, 0.5737, 0.375, 0.5833, 0.375, 0.5, -0.375, 0.5737, -0.375, 0.6763, 0.375, 0.6667, 0.375, 0.5833, -8.941e-08, 1.0, 0.1667, 1.0, 0.1667, 1.0, -8.941e-08, 1.0, 0.6667, 1.0, 0.8333, 1.0, 0.8333, 1.0, 0.6667, 1.0, 0.1667, 1.0, 0.3333, 1.0, 0.3333, 1.0, 0.1667, 1.0, 0.5, 1.0, 0.6667, 1.0, 0.6667, 1.0, 0.5, 1.0, 0.8333, 1.0, 1.0, 1.0, 1.0, 1.0, 0.8333, 1.0, -8.941e-08, 1.0, 0.1667, 1.0, 0.1667, 1.0, -8.941e-08, 1.0, 0.4578, 0.37, 0.25, 0.49, 0.04215, 0.37, 0.04215, 0.13, 0.25, 0.01, 0.4578, 0.13, 0.3333, 1.0, 0.5, 1.0, 0.5, 1.0, 0.3333, 1.0, 0.6667, 1.0, 0.8333, 1.0, 0.8333, 1.0, 0.6667, 1.0, 0.1667, 1.0, 0.3333, 1.0, 0.3333, 1.0, 0.1667, 1.0, 0.5, 1.0, 0.6667, 1.0, 0.6667, 1.0, 0.5, 1.0, 0.8333, 1.0, 1.0, 1.0, 1.0, 1.0, 0.8333, 1.0, 0.375, 0.0, 0.0, 0.0, 0.375, 0.0, -0.375, 0.5, 0.0, 0.0, -0.375, 0.5, 0.0, 0.0, 0.0, 0.0, 0.0, 0.0, 0.0, 0.0, 0.0, 0.0, 0.0, 0.0, 0.0, 0.0, 0.0, 0.0, 0.0, 0.0, 0.0, 0.0, 0.0, 0.0, 0.0, 0.0, 0.75, 0.49, 0.9578, 0.37, 0.9578, 0.13, 0.75, 0.01, 0.5422, 0.13, 0.5422, 0.37, 0.5, 0.5, 0.3333, 0.5, 0.3333, 0.5, 0.5, 0.5, 0.8333, 0.5, 0.6667, 0.5, 0.6667, 0.5, 0.8333, 0.5, 0.3333, 0.5, 0.1667, 0.5, 0.1667, 0.5, 0.3333, 0.5, 1.0, 0.5, 0.8333, 0.5, 0.8333, 0.5, 1.0, 0.5, 0.6667, 0.5, 0.5, 0.5, 0.5, 0.5, 0.6667, 0.5])
me_cube_028.update()
me_cube_012 = bpy.data.meshes.new('Cube.012')
me_cube_012.from_pydata([(0.5, -0.5, 0.0), (0.5, 0.5, 0.0), (-0.5, 0.5, 0.0), (-0.5, -0.5, 0.0), (-0.7, -0.5, -0.3), (0.7, -0.5, -0.3), (-0.7, 0.5, -0.3), (0.7, 0.5, -0.3), (0.1667, 0.5, 0.0), (-0.1667, 0.5, 0.0), (-0.2333, -0.5, -0.3), (0.2333, -0.5, -0.3), (0.2333, 0.5, -0.3), (-0.2333, 0.5, -0.3), (-0.2051, -0.5, -0.1731), (0.2051, -0.5, -0.1731)], [], [(15, 0, 1, 8), (11, 12, 7, 5), (15, 11, 5, 0), (9, 13, 6, 2), (0, 5, 7, 1), (2, 6, 4, 3), (1, 7, 12, 8), (8, 12, 13, 9), (3, 4, 10, 14), (14, 10, 11, 15), (4, 6, 13, 10), (10, 13, 12, 11), (3, 14, 9, 2), (14, 15, 8, 9)])
_uv = me_cube_012.uv_layers.new(name='UVMap')
_uv.uv.foreach_set('vector', [-0.375, 0.6763, -0.375, 0.75, 0.375, 0.75, 0.375, 0.6667, -0.375, 0.6667, 0.375, 0.6667, 0.375, 0.75, -0.375, 0.75, 0.375, 0.08333, 0.375, 0.08333, 0.375, 0.0, 0.375, 0.0, 0.375, 0.5833, 0.375, 0.5833, 0.375, 0.5, 0.375, 0.5, -0.375, 0.75, -0.375, 0.75, 0.375, 0.75, 0.375, 0.75, 0.375, 0.5, 0.375, 0.5, -0.375, 0.5, -0.375, 0.5, 0.375, 0.75, 0.375, 0.75, 0.375, 0.6667, 0.375, 0.6667, 0.375, 0.6667, 0.375, 0.6667, 0.375, 0.5833, 0.375, 0.5833, 0.375, 0.25, 0.375, 0.25, 0.375, 0.1667, 0.375, 0.1667, 0.375, 0.1667, 0.375, 0.1667, 0.375, 0.08333, 0.375, 0.08333, -0.375, 0.5, 0.375, 0.5, 0.375, 0.5833, -0.375, 0.5833, -0.375, 0.5833, 0.375, 0.5833, 0.375, 0.6667, -0.375, 0.6667, -0.375, 0.5, -0.375, 0.5737, 0.375, 0.5833, 0.375, 0.5, -0.375, 0.5737, -0.375, 0.6763, 0.375, 0.6667, 0.375, 0.5833])
me_cube_012.update()
me_plane_003 = bpy.data.meshes.new('Plane.003')
me_plane_003.from_pydata([(-0.5, -0.5, 0.0), (0.5, -0.5, 0.0), (-0.5, 0.5, 0.0), (0.5, 0.5, 0.0), (-0.44, -0.44, 0.1), (0.44, -0.44, 0.1), (-0.44, 0.44, 0.1), (0.44, 0.44, 0.1), (0.0, 0.2, 0.3), (0.0, 0.2, 0.8), (0.1414, 0.1414, 0.3), (0.1414, 0.1414, 0.8), (0.2, 0.0, 0.3), (0.2, 0.0, 0.8), (0.1414, -0.1414, 0.3), (0.1414, -0.1414, 0.8), (0.0, -0.2, 0.3), (0.0, -0.2, 0.8), (-0.1414, -0.1414, 0.3), (-0.1414, -0.1414, 0.8), (-0.2, 0.0, 0.3), (-0.2, 0.0, 0.8), (-0.1414, 0.1414, 0.3), (-0.1414, 0.1414, 0.8), (0.0, 0.14, 0.9), (0.09899, 0.09899, 0.9), (0.14, 0.0, 0.9), (0.09899, -0.09899, 0.9), (0.0, -0.14, 0.9), (-0.09899, -0.09899, 0.9), (-0.14, 0.0, 0.9), (-0.09899, 0.09899, 0.9), (-0.2464, -0.2464, 0.204), (0.2464, -0.2464, 0.204), (-0.2464, 0.2464, 0.204), (0.2464, 0.2464, 0.204), (-0.271, -0.271, 0.096), (0.271, -0.271, 0.096), (-0.271, 0.271, 0.096), (0.271, 0.271, 0.096), (-0.2957, 0.0, 0.204), (0.2957, 0.0, 0.204), (-0.3252, 0.0, 0.096), (0.3252, 0.0, 0.096), (0.0, -0.2957, 0.204), (0.0, 0.2957, 0.204), (0.0, -0.3252, 0.096), (0.0, 0.3252, 0.096), (0.0, 0.0, 0.096), (0.0, 0.0, 0.204), (0.0, 0.2, 0.5), (0.0, 0.2, 0.6), (0.1414, 0.1414, 0.6), (0.1414, 0.1414, 0.5), (0.2, 0.0, 0.6), (0.2, 0.0, 0.5), (0.1414, -0.1414, 0.6), (0.1414, -0.1414, 0.5), (0.0, -0.2, 0.6), (0.0, -0.2, 0.5), (-0.1414, -0.1414, 0.6), (-0.1414, -0.1414, 0.5), (-0.2, 0.0, 0.6), (-0.2, 0.0, 0.5), (-0.1414, 0.1414, 0.6), (-0.1414, 0.1414, 0.5), (0.0, 0.22, 0.5), (0.0, 0.22, 0.6), (0.1556, 0.1556, 0.6), (0.1556, 0.1556, 0.5), (0.22, 0.0, 0.6), (0.22, 0.0, 0.5), (0.1556, -0.1556, 0.6), (0.1556, -0.1556, 0.5), (0.0, -0.22, 0.6), (0.0, -0.22, 0.5), (-0.1556, -0.1556, 0.6), (-0.1556, -0.1556, 0.5), (-0.22, 0.0, 0.6), (-0.22, 0.0, 0.5), (-0.1556, 0.1556, 0.6), (-0.1556, 0.1556, 0.5), (0.0, -0.187, 0.85), (-0.1322, -0.1322, 0.85), (-0.1322, 0.1322, 0.85), (0.0, 0.187, 0.85), (0.1322, 0.1322, 0.85), (0.187, 0.0, 0.85), (0.1322, -0.1322, 0.85), (-0.187, 0.0, 0.85), (0.0, 0.14, 0.3575), (0.09899, 0.09899, 0.3575), (0.09899, 0.09899, 0.7425), (0.0, 0.14, 0.7425), (0.0, 0.14, 0.5885), (0.09899, 0.09899, 0.5115), (0.14, 0.0, 0.3575), (0.14, 0.0, 0.7425), (0.14, 0.0, 0.5115), (0.09899, -0.09899, 0.3575), (0.09899, -0.09899, 0.7425), (0.09899, -0.09899, 0.5115), (0.0, -0.14, 0.3575), (0.0, -0.14, 0.7425), (0.0, -0.14, 0.5115), (-0.09899, -0.09899, 0.3575), (-0.09899, -0.09899, 0.7425), (-0.09899, -0.09899, 0.5115), (-0.14, 0.0, 0.3575), (-0.14, 0.0, 0.7425), (-0.14, 0.0, 0.5115), (-0.09899, 0.09899, 0.3575), (-0.09899, 0.09899, 0.7425), (-0.09899, 0.09899, 0.5115), (0.0, 0.14, 0.5115), (0.09899, 0.09899, 0.5885), (0.14, 0.0, 0.5885), (0.09899, -0.09899, 0.5885), (0.0, -0.14, 0.5885), (-0.09899, -0.09899, 0.5885), (-0.14, 0.0, 0.5885), (-0.09899, 0.09899, 0.5885), (0.0, 0.2, 0.2), (0.1414, 0.1414, 0.2), (0.2, 0.0, 0.2), (0.1414, -0.1414, 0.2), (0.0, -0.2, 0.2), (-0.1414, -0.1414, 0.2), (-0.2, 0.0, 0.2), (-0.1414, 0.1414, 0.2), (0.2, -0.2, -1.49e-08), (0.2, -0.2, 0.6), (0.2866, -0.25, -1.49e-08), (0.2866, -0.25, 0.6), (0.2866, -0.35, -1.49e-08), (0.2866, -0.35, 0.6), (0.2, -0.4, -1.49e-08), (0.2, -0.4, 0.6), (0.1134, -0.35, -1.49e-08), (0.1134, -0.35, 0.6), (0.1134, -0.25, -1.49e-08), (0.1134, -0.25, 0.6), (0.2, -0.22, 0.66), (0.2693, -0.26, 0.66), (0.2693, -0.34, 0.66), (0.2, -0.38, 0.66), (0.1307, -0.34, 0.66), (0.1307, -0.26, 0.66), (0.3, 7.451e-09, -1.788e-08), (0.3, 7.451e-09, 0.4), (0.3866, -0.05, -1.788e-08), (0.3866, -0.05, 0.4), (0.3866, -0.15, -1.788e-08), (0.3866, -0.15, 0.4), (0.3, -0.2, -1.788e-08), (0.3, -0.2, 0.4), (0.2134, -0.15, -1.788e-08), (0.2134, -0.15, 0.4), (0.2134, -0.05, -1.788e-08), (0.2134, -0.05, 0.4), (0.3, -0.02, 0.46), (0.3693, -0.06, 0.46), (0.3693, -0.14, 0.46), (0.3, -0.18, 0.46), (0.2307, -0.14, 0.46), (0.2307, -0.06, 0.46), (-0.2, 0.2, -1.49e-08), (-0.2, 0.2, 0.6), (-0.2866, 0.25, -1.49e-08), (-0.2866, 0.25, 0.6), (-0.2866, 0.35, -1.49e-08), (-0.2866, 0.35, 0.6), (-0.2, 0.4, -1.49e-08), (-0.2, 0.4, 0.6), (-0.1134, 0.35, -1.49e-08), (-0.1134, 0.35, 0.6), (-0.1134, 0.25, -1.49e-08), (-0.1134, 0.25, 0.6), (-0.2, 0.22, 0.66), (-0.2693, 0.26, 0.66), (-0.2693, 0.34, 0.66), (-0.2, 0.38, 0.66), (-0.1307, 0.34, 0.66), (-0.1307, 0.26, 0.66), (-0.3, -2.98e-08, -1.788e-08), (-0.3, -2.98e-08, 0.4), (-0.3866, 0.05, -1.788e-08), (-0.3866, 0.05, 0.4), (-0.3866, 0.15, -1.788e-08), (-0.3866, 0.15, 0.4), (-0.3, 0.2, -1.788e-08), (-0.3, 0.2, 0.4), (-0.2134, 0.15, -1.788e-08), (-0.2134, 0.15, 0.4), (-0.2134, 0.05, -1.788e-08), (-0.2134, 0.05, 0.4), (-0.3, 0.02, 0.46), (-0.3693, 0.06, 0.46), (-0.3693, 0.14, 0.46), (-0.3, 0.18, 0.46), (-0.2307, 0.14, 0.46), (-0.2307, 0.06, 0.46)], [], [(0, 2, 3, 1), (4, 5, 7, 6), (0, 1, 5, 4), (1, 3, 7, 5), (2, 0, 4, 6), (3, 2, 6, 7), (60, 58, 118, 119), (9, 11, 92, 93), (17, 19, 106, 103), (59, 61, 107, 104), (10, 8, 90, 91), (18, 16, 102, 105), (83, 82, 28, 29), (62, 60, 119, 120), (61, 63, 110, 107), (20, 22, 129, 128), (25, 24, 31, 30, 29, 28, 27, 26), (85, 84, 31, 24), (86, 85, 24, 25), (88, 87, 26, 27), (89, 83, 29, 30), (82, 88, 27, 28), (84, 89, 30, 31), (87, 86, 25, 26), (49, 41, 35, 45), (48, 47, 39, 43), (45, 47, 38, 34), (44, 46, 37, 33), (41, 43, 39, 35), (40, 42, 36, 32), (34, 38, 42, 40), (33, 37, 43, 41), (46, 48, 43, 37), (44, 33, 41, 49), (32, 44, 49, 40), (36, 42, 48, 46), (32, 36, 46, 44), (35, 39, 47, 45), (42, 38, 47, 48), (40, 49, 45, 34), (15, 17, 103, 100), (59, 57, 73, 75), (64, 62, 120, 121), (51, 52, 68, 67), (16, 14, 99, 102), (50, 65, 81, 66), (23, 9, 93, 112), (58, 60, 76, 74), (63, 65, 113, 110), (53, 50, 66, 69), (52, 51, 94, 115), (61, 59, 75, 77), (8, 22, 111, 90), (52, 54, 70, 68), (51, 64, 121, 94), (60, 62, 78, 76), (81, 80, 67, 66), (79, 78, 80, 81), (77, 76, 78, 79), (75, 74, 76, 77), (73, 72, 74, 75), (71, 70, 72, 73), (69, 68, 70, 71), (66, 67, 68, 69), (64, 51, 67, 80), (56, 58, 74, 72), (65, 63, 79, 81), (57, 55, 71, 73), (62, 64, 80, 78), (54, 56, 72, 70), (63, 61, 77, 79), (55, 53, 69, 71), (13, 11, 86, 87), (23, 21, 89, 84), (17, 15, 88, 82), (21, 19, 83, 89), (15, 13, 87, 88), (11, 9, 85, 86), (9, 23, 84, 85), (19, 17, 82, 83), (94, 93, 92, 115), (115, 92, 97, 116), (116, 97, 100, 117), (117, 100, 103, 118), (118, 103, 106, 119), (119, 106, 109, 120), (120, 109, 112, 121), (121, 112, 93, 94), (111, 113, 114, 90), (108, 110, 113, 111), (105, 107, 110, 108), (102, 104, 107, 105), (99, 101, 104, 102), (96, 98, 101, 99), (91, 95, 98, 96), (90, 114, 95, 91), (57, 59, 104, 101), (20, 18, 105, 108), (58, 56, 117, 118), (19, 21, 109, 106), (12, 10, 91, 96), (55, 57, 101, 98), (11, 13, 97, 92), (56, 54, 116, 117), (22, 20, 108, 111), (53, 55, 98, 95), (21, 23, 112, 109), (14, 12, 96, 99), (54, 52, 115, 116), (65, 50, 114, 113), (13, 15, 100, 97), (50, 53, 95, 114), (122, 123, 124, 125, 126, 127, 128, 129), (10, 12, 124, 123), (16, 18, 127, 126), (22, 8, 122, 129), (8, 10, 123, 122), (12, 14, 125, 124), (18, 20, 128, 127), (14, 16, 126, 125), (130, 131, 133, 132), (132, 133, 135, 134), (134, 135, 137, 136), (136, 137, 139, 138), (137, 135, 144, 145), (138, 139, 141, 140), (140, 141, 131, 130), (130, 132, 134, 136, 138, 140), (143, 142, 147, 146, 145, 144), (131, 141, 147, 142), (139, 137, 145, 146), (135, 133, 143, 144), (141, 139, 146, 147), (133, 131, 142, 143), (148, 149, 151, 150), (150, 151, 153, 152), (152, 153, 155, 154), (154, 155, 157, 156), (155, 153, 162, 163), (156, 157, 159, 158), (158, 159, 149, 148), (148, 150, 152, 154, 156, 158), (161, 160, 165, 164, 163, 162), (149, 159, 165, 160), (157, 155, 163, 164), (153, 151, 161, 162), (159, 157, 164, 165), (151, 149, 160, 161), (166, 167, 169, 168), (168, 169, 171, 170), (170, 171, 173, 172), (172, 173, 175, 174), (173, 171, 180, 181), (174, 175, 177, 176), (176, 177, 167, 166), (166, 168, 170, 172, 174, 176), (179, 178, 183, 182, 181, 180), (167, 177, 183, 178), (175, 173, 181, 182), (171, 169, 179, 180), (177, 175, 182, 183), (169, 167, 178, 179), (184, 185, 187, 186), (186, 187, 189, 188), (188, 189, 191, 190), (190, 191, 193, 192), (191, 189, 198, 199), (192, 193, 195, 194), (194, 195, 185, 184), (184, 186, 188, 190, 192, 194), (197, 196, 201, 200, 199, 198), (185, 195, 201, 196), (193, 191, 199, 200), (189, 187, 197, 198), (195, 193, 200, 201), (187, 185, 196, 197)])
_uv = me_plane_003.uv_layers.new(name='UVMap')
_uv.uv.foreach_set('vector', [0.0, 0.0, 0.0, 1.0, 1.0, 1.0, 1.0, 0.0, 0.0, 0.0, 1.0, 0.0, 1.0, 1.0, 0.0, 1.0, 0.0, 0.0, 1.0, 0.0, 1.0, 0.0, 0.0, 0.0, 1.0, 0.0, 1.0, 1.0, 1.0, 1.0, 1.0, 0.0, 0.0, 1.0, 0.0, 0.0, 0.0, 0.0, 0.0, 1.0, 1.0, 1.0, 0.0, 1.0, 0.0, 1.0, 1.0, 1.0, 0.375, 0.8333, 0.5, 0.8333, 0.5, 0.8333, 0.375, 0.8333, 1.0, 1.0, 0.875, 1.0, 0.875, 1.0, 1.0, 1.0, 0.5, 1.0, 0.375, 1.0, 0.375, 1.0, 0.5, 1.0, 0.5, 0.6667, 0.375, 0.6667, 0.375, 0.6667, 0.5, 0.6667, 0.9197, 0.4197, 0.75, 0.49, 0.75, 0.49, 0.9197, 0.4197, 0.5803, 0.08029, 0.75, 0.01, 0.75, 0.01, 0.5803, 0.08029, 0.375, 1.0, 0.5, 1.0, 0.5, 1.0, 0.375, 1.0, 0.25, 0.8333, 0.375, 0.8333, 0.375, 0.8333, 0.25, 0.8333, 0.375, 0.6667, 0.25, 0.6667, 0.25, 0.6667, 0.375, 0.6667, 0.51, 0.25, 0.5803, 0.4197, 0.5803, 0.4197, 0.51, 0.25, 0.4197, 0.4197, 0.25, 0.49, 0.08029, 0.4197, 0.01, 0.25, 0.08029, 0.08029, 0.25, 0.01, 0.4197, 0.08029, 0.49, 0.25, 0.0, 1.0, 0.125, 1.0, 0.125, 1.0, 0.0, 1.0, 0.875, 1.0, 1.0, 1.0, 1.0, 1.0, 0.875, 1.0, 0.625, 1.0, 0.75, 1.0, 0.75, 1.0, 0.625, 1.0, 0.25, 1.0, 0.375, 1.0, 0.375, 1.0, 0.25, 1.0, 0.5, 1.0, 0.625, 1.0, 0.625, 1.0, 0.5, 1.0, 0.125, 1.0, 0.25, 1.0, 0.25, 1.0, 0.125, 1.0, 0.75, 1.0, 0.875, 1.0, 0.875, 1.0, 0.75, 1.0, 0.5, 0.5, 1.0, 0.5, 1.0, 1.0, 0.5, 1.0, 0.5, 0.5, 0.5, 1.0, 1.0, 1.0, 1.0, 0.5, 0.5, 1.0, 0.5, 1.0, 0.0, 1.0, 0.0, 1.0, 0.5, 0.0, 0.5, 0.0, 1.0, 0.0, 1.0, 0.0, 1.0, 0.5, 1.0, 0.5, 1.0, 1.0, 1.0, 1.0, 0.0, 0.5, 0.0, 0.5, 0.0, 0.0, 0.0, 0.0, 0.0, 1.0, 0.0, 1.0, 0.0, 0.5, 0.0, 0.5, 1.0, 0.0, 1.0, 0.0, 1.0, 0.5, 1.0, 0.5, 0.5, 0.0, 0.5, 0.5, 1.0, 0.5, 1.0, 0.0, 0.5, 0.0, 1.0, 0.0, 1.0, 0.5, 0.5, 0.5, 0.0, 0.0, 0.5, 0.0, 0.5, 0.5, 0.0, 0.5, 0.0, 0.0, 0.0, 0.5, 0.5, 0.5, 0.5, 0.0, 0.0, 0.0, 0.0, 0.0, 0.5, 0.0, 0.5, 0.0, 1.0, 1.0, 1.0, 1.0, 0.5, 1.0, 0.5, 1.0, 0.0, 0.5, 0.0, 1.0, 0.5, 1.0, 0.5, 0.5, 0.0, 0.5, 0.5, 0.5, 0.5, 1.0, 0.0, 1.0, 0.625, 1.0, 0.5, 1.0, 0.5, 1.0, 0.625, 1.0, 0.5, 0.6667, 0.625, 0.6667, 0.625, 0.6667, 0.5, 0.6667, 0.125, 0.8333, 0.25, 0.8333, 0.25, 0.8333, 0.125, 0.8333, 1.0, 0.8333, 0.875, 0.8333, 0.875, 0.8333, 1.0, 0.8333, 0.75, 0.01, 0.9197, 0.08029, 0.9197, 0.08029, 0.75, 0.01, 0.0, 0.6667, 0.125, 0.6667, 0.125, 0.6667, 0.0, 0.6667, 0.125, 1.0, 0.0, 1.0, 0.0, 1.0, 0.125, 1.0, 0.5, 0.8333, 0.375, 0.8333, 0.375, 0.8333, 0.5, 0.8333, 0.25, 0.6667, 0.125, 0.6667, 0.125, 0.6667, 0.25, 0.6667, 0.875, 0.6667, 1.0, 0.6667, 1.0, 0.6667, 0.875, 0.6667, 0.875, 0.8333, 1.0, 0.8333, 1.0, 0.8333, 0.875, 0.8333, 0.375, 0.6667, 0.5, 0.6667, 0.5, 0.6667, 0.375, 0.6667, 0.75, 0.49, 0.5803, 0.4197, 0.5803, 0.4197, 0.75, 0.49, 0.875, 0.8333, 0.75, 0.8333, 0.75, 0.8333, 0.875, 0.8333, 0.0, 0.8333, 0.125, 0.8333, 0.125, 0.8333, 0.0, 0.8333, 0.375, 0.8333, 0.25, 0.8333, 0.25, 0.8333, 0.375, 0.8333, 0.125, 0.6667, 0.125, 0.8333, 0.0, 0.8333, 0.0, 0.6667, 0.25, 0.6667, 0.25, 0.8333, 0.125, 0.8333, 0.125, 0.6667, 0.375, 0.6667, 0.375, 0.8333, 0.25, 0.8333, 0.25, 0.6667, 0.5, 0.6667, 0.5, 0.8333, 0.375, 0.8333, 0.375, 0.6667, 0.625, 0.6667, 0.625, 0.8333, 0.5, 0.8333, 0.5, 0.6667, 0.75, 0.6667, 0.75, 0.8333, 0.625, 0.8333, 0.625, 0.6667, 0.875, 0.6667, 0.875, 0.8333, 0.75, 0.8333, 0.75, 0.6667, 1.0, 0.6667, 1.0, 0.8333, 0.875, 0.8333, 0.875, 0.6667, 0.125, 0.8333, 0.0, 0.8333, 0.0, 0.8333, 0.125, 0.8333, 0.625, 0.8333, 0.5, 0.8333, 0.5, 0.8333, 0.625, 0.8333, 0.125, 0.6667, 0.25, 0.6667, 0.25, 0.6667, 0.125, 0.6667, 0.625, 0.6667, 0.75, 0.6667, 0.75, 0.6667, 0.625, 0.6667, 0.25, 0.8333, 0.125, 0.8333, 0.125, 0.8333, 0.25, 0.8333, 0.75, 0.8333, 0.625, 0.8333, 0.625, 0.8333, 0.75, 0.8333, 0.25, 0.6667, 0.375, 0.6667, 0.375, 0.6667, 0.25, 0.6667, 0.75, 0.6667, 0.875, 0.6667, 0.875, 0.6667, 0.75, 0.6667, 0.75, 1.0, 0.875, 1.0, 0.875, 1.0, 0.75, 1.0, 0.125, 1.0, 0.25, 1.0, 0.25, 1.0, 0.125, 1.0, 0.5, 1.0, 0.625, 1.0, 0.625, 1.0, 0.5, 1.0, 0.25, 1.0, 0.375, 1.0, 0.375, 1.0, 0.25, 1.0, 0.625, 1.0, 0.75, 1.0, 0.75, 1.0, 0.625, 1.0, 0.875, 1.0, 1.0, 1.0, 1.0, 1.0, 0.875, 1.0, 0.0, 1.0, 0.125, 1.0, 0.125, 1.0, 0.0, 1.0, 0.375, 1.0, 0.5, 1.0, 0.5, 1.0, 0.375, 1.0, 1.0, 0.8333, 1.0, 1.0, 0.875, 1.0, 0.875, 0.8333, 0.875, 0.8333, 0.875, 1.0, 0.75, 1.0, 0.75, 0.8333, 0.75, 0.8333, 0.75, 1.0, 0.625, 1.0, 0.625, 0.8333, 0.625, 0.8333, 0.625, 1.0, 0.5, 1.0, 0.5, 0.8333, 0.5, 0.8333, 0.5, 1.0, 0.375, 1.0, 0.375, 0.8333, 0.375, 0.8333, 0.375, 1.0, 0.25, 1.0, 0.25, 0.8333, 0.25, 0.8333, 0.25, 1.0, 0.125, 1.0, 0.125, 0.8333, 0.125, 0.8333, 0.125, 1.0, 0.0, 1.0, 0.0, 0.8333, 0.125, 0.5, 0.125, 0.6667, 0.0, 0.6667, 0.0, 0.5, 0.25, 0.5, 0.25, 0.6667, 0.125, 0.6667, 0.125, 0.5, 0.375, 0.5, 0.375, 0.6667, 0.25, 0.6667, 0.25, 0.5, 0.5, 0.5, 0.5, 0.6667, 0.375, 0.6667, 0.375, 0.5, 0.625, 0.5, 0.625, 0.6667, 0.5, 0.6667, 0.5, 0.5, 0.75, 0.5, 0.75, 0.6667, 0.625, 0.6667, 0.625, 0.5, 0.875, 0.5, 0.875, 0.6667, 0.75, 0.6667, 0.75, 0.5, 1.0, 0.5, 1.0, 0.6667, 0.875, 0.6667, 0.875, 0.5, 0.625, 0.6667, 0.5, 0.6667, 0.5, 0.6667, 0.625, 0.6667, 0.51, 0.25, 0.5803, 0.08029, 0.5803, 0.08029, 0.51, 0.25, 0.5, 0.8333, 0.625, 0.8333, 0.625, 0.8333, 0.5, 0.8333, 0.375, 1.0, 0.25, 1.0, 0.25, 1.0, 0.375, 1.0, 0.99, 0.25, 0.9197, 0.4197, 0.9197, 0.4197, 0.99, 0.25, 0.75, 0.6667, 0.625, 0.6667, 0.625, 0.6667, 0.75, 0.6667, 0.875, 1.0, 0.75, 1.0, 0.75, 1.0, 0.875, 1.0, 0.625, 0.8333, 0.75, 0.8333, 0.75, 0.8333, 0.625, 0.8333, 0.5803, 0.4197, 0.51, 0.25, 0.51, 0.25, 0.5803, 0.4197, 0.875, 0.6667, 0.75, 0.6667, 0.75, 0.6667, 0.875, 0.6667, 0.25, 1.0, 0.125, 1.0, 0.125, 1.0, 0.25, 1.0, 0.9197, 0.08029, 0.99, 0.25, 0.99, 0.25, 0.9197, 0.08029, 0.75, 0.8333, 0.875, 0.8333, 0.875, 0.8333, 0.75, 0.8333, 0.125, 0.6667, 0.0, 0.6667, 0.0, 0.6667, 0.125, 0.6667, 0.75, 1.0, 0.625, 1.0, 0.625, 1.0, 0.75, 1.0, 1.0, 0.6667, 0.875, 0.6667, 0.875, 0.6667, 1.0, 0.6667, 0.75, 0.49, 0.9197, 0.4197, 0.99, 0.25, 0.9197, 0.08029, 0.75, 0.01, 0.5803, 0.08029, 0.51, 0.25, 0.5803, 0.4197, 0.9197, 0.4197, 0.99, 0.25, 0.99, 0.25, 0.9197, 0.4197, 0.75, 0.01, 0.5803, 0.08029, 0.5803, 0.08029, 0.75, 0.01, 0.5803, 0.4197, 0.75, 0.49, 0.75, 0.49, 0.5803, 0.4197, 0.75, 0.49, 0.9197, 0.4197, 0.9197, 0.4197, 0.75, 0.49, 0.99, 0.25, 0.9197, 0.08029, 0.9197, 0.08029, 0.99, 0.25, 0.5803, 0.08029, 0.51, 0.25, 0.51, 0.25, 0.5803, 0.08029, 0.9197, 0.08029, 0.75, 0.01, 0.75, 0.01, 0.9197, 0.08029, 1.0, 0.5, 1.0, 1.0, 0.8333, 1.0, 0.8333, 0.5, 0.8333, 0.5, 0.8333, 1.0, 0.6667, 1.0, 0.6667, 0.5, 0.6667, 0.5, 0.6667, 1.0, 0.5, 1.0, 0.5, 0.5, 0.5, 0.5, 0.5, 1.0, 0.3333, 1.0, 0.3333, 0.5, 0.5, 1.0, 0.6667, 1.0, 0.6667, 1.0, 0.5, 1.0, 0.3333, 0.5, 0.3333, 1.0, 0.1667, 1.0, 0.1667, 0.5, 0.1667, 0.5, 0.1667, 1.0, -8.941e-08, 1.0, -8.941e-08, 0.5, 0.75, 0.49, 0.9578, 0.37, 0.9578, 0.13, 0.75, 0.01, 0.5422, 0.13, 0.5422, 0.37, 0.4578, 0.37, 0.25, 0.49, 0.04215, 0.37, 0.04215, 0.13, 0.25, 0.01, 0.4578, 0.13, -8.941e-08, 1.0, 0.1667, 1.0, 0.1667, 1.0, -8.941e-08, 1.0, 0.3333, 1.0, 0.5, 1.0, 0.5, 1.0, 0.3333, 1.0, 0.6667, 1.0, 0.8333, 1.0, 0.8333, 1.0, 0.6667, 1.0, 0.1667, 1.0, 0.3333, 1.0, 0.3333, 1.0, 0.1667, 1.0, 0.8333, 1.0, 1.0, 1.0, 1.0, 1.0, 0.8333, 1.0, 1.0, 0.5, 1.0, 1.0, 0.8333, 1.0, 0.8333, 0.5, 0.8333, 0.5, 0.8333, 1.0, 0.6667, 1.0, 0.6667, 0.5, 0.6667, 0.5, 0.6667, 1.0, 0.5, 1.0, 0.5, 0.5, 0.5, 0.5, 0.5, 1.0, 0.3333, 1.0, 0.3333, 0.5, 0.5, 1.0, 0.6667, 1.0, 0.6667, 1.0, 0.5, 1.0, 0.3333, 0.5, 0.3333, 1.0, 0.1667, 1.0, 0.1667, 0.5, 0.1667, 0.5, 0.1667, 1.0, -8.941e-08, 1.0, -8.941e-08, 0.5, 0.75, 0.49, 0.9578, 0.37, 0.9578, 0.13, 0.75, 0.01, 0.5422, 0.13, 0.5422, 0.37, 0.4578, 0.37, 0.25, 0.49, 0.04215, 0.37, 0.04215, 0.13, 0.25, 0.01, 0.4578, 0.13, -8.941e-08, 1.0, 0.1667, 1.0, 0.1667, 1.0, -8.941e-08, 1.0, 0.3333, 1.0, 0.5, 1.0, 0.5, 1.0, 0.3333, 1.0, 0.6667, 1.0, 0.8333, 1.0, 0.8333, 1.0, 0.6667, 1.0, 0.1667, 1.0, 0.3333, 1.0, 0.3333, 1.0, 0.1667, 1.0, 0.8333, 1.0, 1.0, 1.0, 1.0, 1.0, 0.8333, 1.0, 1.0, 0.5, 1.0, 1.0, 0.8333, 1.0, 0.8333, 0.5, 0.8333, 0.5, 0.8333, 1.0, 0.6667, 1.0, 0.6667, 0.5, 0.6667, 0.5, 0.6667, 1.0, 0.5, 1.0, 0.5, 0.5, 0.5, 0.5, 0.5, 1.0, 0.3333, 1.0, 0.3333, 0.5, 0.5, 1.0, 0.6667, 1.0, 0.6667, 1.0, 0.5, 1.0, 0.3333, 0.5, 0.3333, 1.0, 0.1667, 1.0, 0.1667, 0.5, 0.1667, 0.5, 0.1667, 1.0, -8.941e-08, 1.0, -8.941e-08, 0.5, 0.75, 0.49, 0.9578, 0.37, 0.9578, 0.13, 0.75, 0.01, 0.5422, 0.13, 0.5422, 0.37, 0.4578, 0.37, 0.25, 0.49, 0.04215, 0.37, 0.04215, 0.13, 0.25, 0.01, 0.4578, 0.13, -8.941e-08, 1.0, 0.1667, 1.0, 0.1667, 1.0, -8.941e-08, 1.0, 0.3333, 1.0, 0.5, 1.0, 0.5, 1.0, 0.3333, 1.0, 0.6667, 1.0, 0.8333, 1.0, 0.8333, 1.0, 0.6667, 1.0, 0.1667, 1.0, 0.3333, 1.0, 0.3333, 1.0, 0.1667, 1.0, 0.8333, 1.0, 1.0, 1.0, 1.0, 1.0, 0.8333, 1.0, 1.0, 0.5, 1.0, 1.0, 0.8333, 1.0, 0.8333, 0.5, 0.8333, 0.5, 0.8333, 1.0, 0.6667, 1.0, 0.6667, 0.5, 0.6667, 0.5, 0.6667, 1.0, 0.5, 1.0, 0.5, 0.5, 0.5, 0.5, 0.5, 1.0, 0.3333, 1.0, 0.3333, 0.5, 0.5, 1.0, 0.6667, 1.0, 0.6667, 1.0, 0.5, 1.0, 0.3333, 0.5, 0.3333, 1.0, 0.1667, 1.0, 0.1667, 0.5, 0.1667, 0.5, 0.1667, 1.0, -8.941e-08, 1.0, -8.941e-08, 0.5, 0.75, 0.49, 0.9578, 0.37, 0.9578, 0.13, 0.75, 0.01, 0.5422, 0.13, 0.5422, 0.37, 0.4578, 0.37, 0.25, 0.49, 0.04215, 0.37, 0.04215, 0.13, 0.25, 0.01, 0.4578, 0.13, -8.941e-08, 1.0, 0.1667, 1.0, 0.1667, 1.0, -8.941e-08, 1.0, 0.3333, 1.0, 0.5, 1.0, 0.5, 1.0, 0.3333, 1.0, 0.6667, 1.0, 0.8333, 1.0, 0.8333, 1.0, 0.6667, 1.0, 0.1667, 1.0, 0.3333, 1.0, 0.3333, 1.0, 0.1667, 1.0, 0.8333, 1.0, 1.0, 1.0, 1.0, 1.0, 0.8333, 1.0])
me_plane_003.update()
me_cylinder_002 = bpy.data.meshes.new('Cylinder.002')
me_cylinder_002.from_pydata([(-0.04157, 1.5, 0.524), (-0.04157, 1.5, 0.476), (0.0, 1.5, 0.452), (0.04157, 1.5, 0.476), (0.04157, 1.5, 0.524), (0.0, 1.5, 0.548), (0.5, -0.5, 0.0), (0.5, -0.2, 1.0), (-0.5, -0.5, 0.0), (-0.5, -0.2, 1.0), (0.5, 0.5, 0.0), (0.5, 0.2, 1.0), (-0.5, 0.5, 0.0), (-0.5, 0.2, 1.0), (0.5, -0.5, 0.0), (-0.5, -0.5, 0.0), (0.0866, 1.4, 0.55), (0.0, 1.4, 0.6), (-0.0866, 1.4, 0.55), (0.0866, 1.4, 0.45), (-0.0866, 1.4, 0.45), (0.0, 1.4, 0.4), (0.0, 1.1, 0.6), (0.0, 1.0, 0.6), (0.0866, 1.0, 0.55), (0.0866, 1.1, 0.55), (-0.0866, 1.0, 0.55), (-0.0866, 1.1, 0.55), (0.0866, 1.0, 0.45), (0.0866, 1.1, 0.45), (-0.0866, 1.0, 0.45), (-0.0866, 1.1, 0.45), (0.0, 1.0, 0.4), (0.0, 1.1, 0.4), (0.0, 1.071, 0.6622), (0.0, 1.029, 0.6622), (0.1405, 1.029, 0.5811), (0.1405, 1.071, 0.5811), (-0.1405, 1.029, 0.5811), (-0.1405, 1.071, 0.5811), (0.1405, 1.029, 0.4189), (0.1405, 1.071, 0.4189), (-0.1405, 1.029, 0.4189), (-0.1405, 1.071, 0.4189), (0.0, 1.029, 0.3378), (0.0, 1.071, 0.3378), (0.0, 0.627, 0.6), (0.0866, 0.627, 0.55), (-0.0866, 0.627, 0.55), (0.0866, 0.627, 0.45), (-0.0866, 0.627, 0.45), (0.0, 0.627, 0.4), (-0.2139, 0.0, 0.6235), (-0.2139, 0.0, 0.3765), (0.0, 0.0, 0.253), (0.2139, 0.0, 0.3765), (0.2139, 0.0, 0.6235), (0.0, 0.0, 0.747), (0.0, 0.5871, 0.747), (0.2139, 0.5871, 0.6235), (-0.2139, 0.5871, 0.6235), (0.2139, 0.5871, 0.3765), (-0.2139, 0.5871, 0.3765), (0.0, 0.5871, 0.253), (0.1672, -0.5304, 0.9648), (1.104e-08, -0.4338, 0.9648), (-3.539e-09, -0.2489, 0.8948), (-3.539e-09, -0.2489, 0.08591), (0.3274, -0.4379, 0.8948), (0.3274, -0.4379, 0.08591), (0.3274, -0.8159, 0.8948), (0.3274, -0.8159, 0.08591), (-3.539e-09, -1.005, 0.8948), (-3.539e-09, -1.005, 0.08591), (-0.3274, -0.8159, 0.8948), (-0.3274, -0.8159, 0.08591), (-0.3274, -0.4379, 0.8948), (-0.3274, -0.4379, 0.08591), (0.1672, -0.7235, 0.9648), (1.104e-08, -0.82, 0.9648), (-0.1672, -0.7235, 0.9648), (-0.1672, -0.5304, 0.9648), (0.1672, -0.5304, 0.005909), (1.104e-08, -0.4338, 0.005909), (0.1672, -0.7235, 0.005909), (1.104e-08, -0.82, 0.005909), (-0.1672, -0.7235, 0.005909), (-0.1672, -0.5304, 0.005909), (-0.1071, -0.9657, 0.7232), (-0.1659, -0.9318, 0.7232), (-0.1659, -0.8668, 0.6986), (-0.1659, -0.8668, 0.2789), (-0.05086, -0.9332, 0.6986), (-0.05086, -0.9332, 0.2789), (-0.05086, -1.066, 0.6986), (-0.05086, -1.066, 0.2789), (-0.1659, -1.132, 0.6986), (-0.1659, -1.132, 0.2789), (-0.2809, -1.066, 0.6986), (-0.2809, -1.066, 0.2789), (-0.2809, -0.9332, 0.6986), (-0.2809, -0.9332, 0.2789), (-0.1071, -1.034, 0.7232), (-0.1659, -1.067, 0.7232), (-0.2246, -1.034, 0.7232), (-0.2246, -0.9657, 0.7232), (-0.1071, -0.9657, 0.2508), (-0.1659, -0.9318, 0.2508), (-0.1071, -1.034, 0.2508), (-0.1659, -1.067, 0.2508), (-0.2246, -1.034, 0.2508), (-0.2246, -0.9657, 0.2508), (0.2349, -0.9657, 0.7232), (0.1761, -0.9318, 0.7232), (0.1761, -0.8668, 0.6986), (0.1761, -0.8668, 0.2789), (0.2911, -0.9332, 0.6986), (0.2911, -0.9332, 0.2789), (0.2911, -1.066, 0.6986), (0.2911, -1.066, 0.2789), (0.1761, -1.132, 0.6986), (0.1761, -1.132, 0.2789), (0.0611, -1.066, 0.6986), (0.0611, -1.066, 0.2789), (0.0611, -0.9332, 0.6986), (0.0611, -0.9332, 0.2789), (0.2349, -1.034, 0.7232), (0.1761, -1.067, 0.7232), (0.1174, -1.034, 0.7232), (0.1174, -0.9657, 0.7232), (0.2349, -0.9657, 0.2508), (0.1761, -0.9318, 0.2508), (0.2349, -1.034, 0.2508), (0.1761, -1.067, 0.2508), (0.1174, -1.034, 0.2508), (0.1174, -0.9657, 0.2508)], [], [(50, 51, 63, 62), (46, 48, 60, 58), (4, 3, 2, 1, 0, 5), (47, 46, 58, 59), (51, 49, 61, 63), (48, 50, 62, 60), (49, 47, 59, 61), (6, 7, 9, 8), (8, 9, 13, 12), (12, 13, 11, 10), (10, 11, 7, 6), (8, 12, 10, 6), (13, 9, 7, 11), (8, 15, 14, 6), (2, 21, 20, 1), (3, 19, 21, 2), (0, 18, 17, 5), (1, 20, 18, 0), (5, 17, 16, 4), (4, 16, 19, 3), (21, 33, 31, 20), (25, 22, 34, 37), (19, 29, 33, 21), (32, 30, 42, 44), (18, 27, 22, 17), (24, 28, 40, 36), (20, 31, 27, 18), (22, 27, 39, 34), (17, 22, 25, 16), (30, 26, 38, 42), (16, 25, 29, 19), (31, 33, 45, 43), (45, 44, 42, 43), (41, 40, 44, 45), (39, 38, 35, 34), (43, 42, 38, 39), (34, 35, 36, 37), (37, 36, 40, 41), (26, 23, 35, 38), (33, 29, 41, 45), (23, 24, 36, 35), (27, 31, 43, 39), (28, 32, 44, 40), (29, 25, 37, 41), (32, 51, 50, 30), (28, 49, 51, 32), (26, 48, 46, 23), (30, 50, 48, 26), (23, 46, 47, 24), (24, 47, 49, 28), (59, 56, 55, 61), (58, 57, 56, 59), (55, 56, 57, 52, 53, 54), (62, 53, 52, 60), (60, 52, 57, 58), (61, 55, 54, 63), (63, 54, 53, 62), (66, 65, 64, 68), (66, 68, 69, 67), (74, 80, 81, 76), (68, 70, 71, 69), (76, 81, 65, 66), (70, 72, 73, 71), (72, 79, 80, 74), (72, 74, 75, 73), (69, 67, 77, 75, 73, 71), (65, 81, 80, 79, 78, 64), (74, 76, 77, 75), (68, 64, 78, 70), (76, 66, 67, 77), (70, 78, 79, 72), (83, 82, 84, 85, 86, 87), (82, 83, 67, 69), (83, 87, 77, 67), (71, 73, 85, 84), (87, 86, 75, 77), (73, 75, 86, 85), (84, 82, 69, 71), (90, 89, 88, 92), (90, 92, 93, 91), (98, 104, 105, 100), (92, 94, 95, 93), (100, 105, 89, 90), (94, 96, 97, 95), (96, 103, 104, 98), (96, 98, 99, 97), (93, 91, 101, 99, 97, 95), (89, 105, 104, 103, 102, 88), (98, 100, 101, 99), (92, 88, 102, 94), (100, 90, 91, 101), (94, 102, 103, 96), (107, 106, 108, 109, 110, 111), (106, 107, 91, 93), (107, 111, 101, 91), (95, 97, 109, 108), (111, 110, 99, 101), (97, 99, 110, 109), (108, 106, 93, 95), (114, 113, 112, 116), (114, 116, 117, 115), (122, 128, 129, 124), (116, 118, 119, 117), (124, 129, 113, 114), (118, 120, 121, 119), (120, 127, 128, 122), (120, 122, 123, 121), (117, 115, 125, 123, 121, 119), (113, 129, 128, 127, 126, 112), (122, 124, 125, 123), (116, 112, 126, 118), (124, 114, 115, 125), (118, 126, 127, 120), (131, 130, 132, 133, 134, 135), (130, 131, 115, 117), (131, 135, 125, 115), (119, 121, 133, 132), (135, 134, 123, 125), (121, 123, 134, 133), (132, 130, 117, 119)])
_uv = me_cylinder_002.uv_layers.new(name='UVMap')
_uv.uv.foreach_set('vector', [-8.941e-08, 0.9292, 0.1667, 0.9292, 0.1667, 0.9292, -8.941e-08, 0.9292, 0.3333, 0.9292, 0.5, 0.9292, 0.5, 0.9292, 0.3333, 0.9292, 0.9578, 0.37, 0.9578, 0.13, 0.75, 0.01, 0.5422, 0.13, 0.5422, 0.37, 0.75, 0.49, 0.6667, 0.9292, 0.8333, 0.9292, 0.8333, 0.9292, 0.6667, 0.9292, 0.1667, 0.9292, 0.3333, 0.9292, 0.3333, 0.9292, 0.1667, 0.9292, 0.5, 0.9292, 0.6667, 0.9292, 0.6667, 0.9292, 0.5, 0.9292, 0.8333, 0.9292, 1.0, 0.9292, 1.0, 0.9292, 0.8333, 0.9292, 0.375, 0.0, 0.625, 0.0, 0.625, 0.25, 0.375, 0.25, 0.375, 0.25, 0.625, 0.25, 0.625, 0.5, 0.375, 0.5, 0.375, 0.5, 0.625, 0.5, 0.625, 0.75, 0.375, 0.75, 0.375, 0.75, 0.625, 0.75, 0.625, 1.0, 0.375, 1.5, -0.375, 0.5, 0.375, 0.5, 0.375, 0.75, -0.375, 0.75, 0.625, 0.5, 0.875, 0.5, 0.875, 0.75, 0.625, 0.75, 0.375, 0.25, 0.375, 0.25, 0.375, 0.0, 0.375, 0.0, 0.1667, 0.5, 0.1667, 0.575, -8.941e-08, 0.575, -8.941e-08, 0.5, 0.3333, 0.5, 0.3333, 0.575, 0.1667, 0.575, 0.1667, 0.5, 0.5, 0.5, 0.5, 0.575, 0.3333, 0.575, 0.3333, 0.5, 0.6667, 0.5, 0.6667, 0.575, 0.5, 0.575, 0.5, 0.5, 0.8333, 0.5, 0.8333, 0.575, 0.6667, 0.575, 0.6667, 0.5, 1.0, 0.5, 1.0, 0.575, 0.8333, 0.575, 0.8333, 0.5, 0.1667, 0.575, 0.1667, 0.7167, -8.941e-08, 0.7167, -8.941e-08, 0.575, 0.6667, 0.7167, 0.8333, 0.7167, 0.8333, 0.7167, 0.6667, 0.7167, 0.3333, 0.575, 0.3333, 0.7167, 0.1667, 0.7167, 0.1667, 0.575, 0.1667, 0.8583, -8.941e-08, 0.8583, -8.941e-08, 0.8583, 0.1667, 0.8583, 0.5, 0.575, 0.5, 0.7167, 0.3333, 0.7167, 0.3333, 0.575, 1.0, 0.8583, 0.8333, 0.8583, 0.8333, 0.8583, 1.0, 0.8583, 0.6667, 0.575, 0.6667, 0.7167, 0.5, 0.7167, 0.5, 0.575, 0.3333, 0.7167, 0.5, 0.7167, 0.5, 0.7167, 0.3333, 0.7167, 0.8333, 0.575, 0.8333, 0.7167, 0.6667, 0.7167, 0.6667, 0.575, 0.6667, 0.8583, 0.5, 0.8583, 0.5, 0.8583, 0.6667, 0.8583, 1.0, 0.575, 1.0, 0.7167, 0.8333, 0.7167, 0.8333, 0.575, -8.941e-08, 0.7167, 0.1667, 0.7167, 0.1667, 0.7167, -8.941e-08, 0.7167, 0.1667, 0.7167, 0.1667, 0.8583, -8.941e-08, 0.8583, -8.941e-08, 0.7167, 0.3333, 0.7167, 0.3333, 0.8583, 0.1667, 0.8583, 0.1667, 0.7167, 0.5, 0.7167, 0.5, 0.8583, 0.3333, 0.8583, 0.3333, 0.7167, 0.6667, 0.7167, 0.6667, 0.8583, 0.5, 0.8583, 0.5, 0.7167, 0.8333, 0.7167, 0.8333, 0.8583, 0.6667, 0.8583, 0.6667, 0.7167, 1.0, 0.7167, 1.0, 0.8583, 0.8333, 0.8583, 0.8333, 0.7167, 0.5, 0.8583, 0.3333, 0.8583, 0.3333, 0.8583, 0.5, 0.8583, 0.1667, 0.7167, 0.3333, 0.7167, 0.3333, 0.7167, 0.1667, 0.7167, 0.8333, 0.8583, 0.6667, 0.8583, 0.6667, 0.8583, 0.8333, 0.8583, 0.5, 0.7167, 0.6667, 0.7167, 0.6667, 0.7167, 0.5, 0.7167, 0.3333, 0.8583, 0.1667, 0.8583, 0.1667, 0.8583, 0.3333, 0.8583, 0.8333, 0.7167, 1.0, 0.7167, 1.0, 0.7167, 0.8333, 0.7167, 0.1667, 0.8583, 0.1667, 0.9292, -8.941e-08, 0.9292, -8.941e-08, 0.8583, 0.3333, 0.8583, 0.3333, 0.9292, 0.1667, 0.9292, 0.1667, 0.8583, 0.5, 0.8583, 0.5, 0.9292, 0.3333, 0.9292, 0.3333, 0.8583, 0.6667, 0.8583, 0.6667, 0.9292, 0.5, 0.9292, 0.5, 0.8583, 0.8333, 0.8583, 0.8333, 0.9292, 0.6667, 0.9292, 0.6667, 0.8583, 1.0, 0.8583, 1.0, 0.9292, 0.8333, 0.9292, 0.8333, 0.8583, 1.0, 0.9292, 1.0, 1.0, 0.8333, 1.0, 0.8333, 0.9292, 0.8333, 0.9292, 0.8333, 1.0, 0.6667, 1.0, 0.6667, 0.9292, 0.4578, 0.13, 0.4578, 0.37, 0.25, 0.49, 0.04215, 0.37, 0.04215, 0.13, 0.25, 0.01, 0.6667, 0.9292, 0.6667, 1.0, 0.5, 1.0, 0.5, 0.9292, 0.5, 0.9292, 0.5, 1.0, 0.3333, 1.0, 0.3333, 0.9292, 0.3333, 0.9292, 0.3333, 1.0, 0.1667, 1.0, 0.1667, 0.9292, 0.1667, 0.9292, 0.1667, 1.0, -8.941e-08, 1.0, -8.941e-08, 0.9292, 1.0, 0.5, 1.0, 0.5, 0.8333, 0.5, 0.8333, 0.5, 1.0, 0.5, 0.8333, 0.5, 0.8333, 1.0, 1.0, 1.0, 0.3333, 0.5, 0.3333, 0.5, 0.1667, 0.5, 0.1667, 0.5, 0.8333, 0.5, 0.6667, 0.5, 0.6667, 1.0, 0.8333, 1.0, 0.1667, 0.5, 0.1667, 0.5, -8.941e-08, 0.5, -8.941e-08, 0.5, 0.6667, 0.5, 0.5, 0.5, 0.5, 1.0, 0.6667, 1.0, 0.5, 0.5, 0.5, 0.5, 0.3333, 0.5, 0.3333, 0.5, 0.5, 0.5, 0.3333, 0.5, 0.3333, 1.0, 0.5, 1.0, 0.4578, 0.37, 0.25, 0.49, 0.04215, 0.37, 0.04215, 0.13, 0.25, 0.01, 0.4578, 0.13, 1.0, 0.5, 0.1667, 0.5, 0.3333, 0.5, 0.5, 0.5, 0.6667, 0.5, 0.8333, 0.5, 0.3333, 0.5, 0.1667, 0.5, 0.1667, 1.0, 0.3333, 1.0, 0.8333, 0.5, 0.8333, 0.5, 0.6667, 0.5, 0.6667, 0.5, 0.1667, 0.5, -8.941e-08, 0.5, -8.941e-08, 1.0, 0.1667, 1.0, 0.6667, 0.5, 0.6667, 0.5, 0.5, 0.5, 0.5, 0.5, 1.0, 0.5, 0.8333, 0.5, 0.6667, 0.5, 0.5, 0.5, 0.3333, 0.5, 0.1667, 0.5, 0.0, 0.0, 0.0, 0.0, 0.0, 0.0, 0.0, 0.0, 0.0, 0.0, 0.0, 0.0, 0.0, 0.0, 0.0, 0.0, 0.0, 0.0, 0.0, 0.0, 0.0, 0.0, 0.0, 0.0, 0.0, 0.0, 0.0, 0.0, 0.0, 0.0, 0.0, 0.0, 0.0, 0.0, 0.0, 0.0, 0.0, 0.0, 0.0, 0.0, 0.0, 0.0, 0.0, 0.0, 0.0, 0.0, 0.0, 0.0, 1.0, 0.5, 1.0, 0.5, 0.8333, 0.5, 0.8333, 0.5, 1.0, 0.5, 0.8333, 0.5, 0.8333, 1.0, 1.0, 1.0, 0.3333, 0.5, 0.3333, 0.5, 0.1667, 0.5, 0.1667, 0.5, 0.8333, 0.5, 0.6667, 0.5, 0.6667, 1.0, 0.8333, 1.0, 0.1667, 0.5, 0.1667, 0.5, -8.941e-08, 0.5, -8.941e-08, 0.5, 0.6667, 0.5, 0.5, 0.5, 0.5, 1.0, 0.6667, 1.0, 0.5, 0.5, 0.5, 0.5, 0.3333, 0.5, 0.3333, 0.5, 0.5, 0.5, 0.3333, 0.5, 0.3333, 1.0, 0.5, 1.0, 0.4578, 0.37, 0.25, 0.49, 0.04215, 0.37, 0.04215, 0.13, 0.25, 0.01, 0.4578, 0.13, 1.0, 0.5, 0.1667, 0.5, 0.3333, 0.5, 0.5, 0.5, 0.6667, 0.5, 0.8333, 0.5, 0.3333, 0.5, 0.1667, 0.5, 0.1667, 1.0, 0.3333, 1.0, 0.8333, 0.5, 0.8333, 0.5, 0.6667, 0.5, 0.6667, 0.5, 0.1667, 0.5, -8.941e-08, 0.5, -8.941e-08, 1.0, 0.1667, 1.0, 0.6667, 0.5, 0.6667, 0.5, 0.5, 0.5, 0.5, 0.5, 1.0, 0.5, 0.8333, 0.5, 0.6667, 0.5, 0.5, 0.5, 0.3333, 0.5, 0.1667, 0.5, 0.0, 0.0, 0.0, 0.0, 0.0, 0.0, 0.0, 0.0, 0.0, 0.0, 0.0, 0.0, 0.0, 0.0, 0.0, 0.0, 0.0, 0.0, 0.0, 0.0, 0.0, 0.0, 0.0, 0.0, 0.0, 0.0, 0.0, 0.0, 0.0, 0.0, 0.0, 0.0, 0.0, 0.0, 0.0, 0.0, 0.0, 0.0, 0.0, 0.0, 0.0, 0.0, 0.0, 0.0, 0.0, 0.0, 0.0, 0.0, 1.0, 0.5, 1.0, 0.5, 0.8333, 0.5, 0.8333, 0.5, 1.0, 0.5, 0.8333, 0.5, 0.8333, 1.0, 1.0, 1.0, 0.3333, 0.5, 0.3333, 0.5, 0.1667, 0.5, 0.1667, 0.5, 0.8333, 0.5, 0.6667, 0.5, 0.6667, 1.0, 0.8333, 1.0, 0.1667, 0.5, 0.1667, 0.5, -8.941e-08, 0.5, -8.941e-08, 0.5, 0.6667, 0.5, 0.5, 0.5, 0.5, 1.0, 0.6667, 1.0, 0.5, 0.5, 0.5, 0.5, 0.3333, 0.5, 0.3333, 0.5, 0.5, 0.5, 0.3333, 0.5, 0.3333, 1.0, 0.5, 1.0, 0.4578, 0.37, 0.25, 0.49, 0.04215, 0.37, 0.04215, 0.13, 0.25, 0.01, 0.4578, 0.13, 1.0, 0.5, 0.1667, 0.5, 0.3333, 0.5, 0.5, 0.5, 0.6667, 0.5, 0.8333, 0.5, 0.3333, 0.5, 0.1667, 0.5, 0.1667, 1.0, 0.3333, 1.0, 0.8333, 0.5, 0.8333, 0.5, 0.6667, 0.5, 0.6667, 0.5, 0.1667, 0.5, -8.941e-08, 0.5, -8.941e-08, 1.0, 0.1667, 1.0, 0.6667, 0.5, 0.6667, 0.5, 0.5, 0.5, 0.5, 0.5, 1.0, 0.5, 0.8333, 0.5, 0.6667, 0.5, 0.5, 0.5, 0.3333, 0.5, 0.1667, 0.5, 0.0, 0.0, 0.0, 0.0, 0.0, 0.0, 0.0, 0.0, 0.0, 0.0, 0.0, 0.0, 0.0, 0.0, 0.0, 0.0, 0.0, 0.0, 0.0, 0.0, 0.0, 0.0, 0.0, 0.0, 0.0, 0.0, 0.0, 0.0, 0.0, 0.0, 0.0, 0.0, 0.0, 0.0, 0.0, 0.0, 0.0, 0.0, 0.0, 0.0, 0.0, 0.0, 0.0, 0.0, 0.0, 0.0, 0.0, 0.0])
me_cylinder_002.update()
me_cube_026 = bpy.data.meshes.new('Cube.026')
me_cube_026.from_pydata([(-0.5, -1.5, -0.5), (-0.5, -1.5, 0.5), (-0.5, 1.149, -0.5), (-0.5, 1.149, 0.5), (0.5, -1.5, -0.5), (0.5, -1.5, 0.5), (0.5, 1.149, -0.5), (0.5, 1.149, 0.5)], [], [(0, 1, 3, 2), (2, 3, 7, 6), (6, 7, 5, 4), (4, 5, 1, 0), (2, 6, 4, 0), (7, 3, 1, 5)])
_uv = me_cube_026.uv_layers.new(name='UVMap')
_uv.uv.foreach_set('vector', [0.375, 0.0, 0.625, 0.0, 0.625, 0.25, 0.375, 0.25, 0.375, 0.25, 0.625, 0.25, 0.625, 0.5, 0.375, 0.5, 0.375, 0.5, 0.625, 0.5, 0.625, 0.75, 0.375, 0.75, 0.375, 0.75, 0.625, 0.75, 0.625, 1.0, 0.375, 1.0, 0.125, 0.5, 0.375, 0.5, 0.375, 0.75, 0.125, 0.75, 0.625, 0.5, 0.875, 0.5, 0.875, 0.75, 0.625, 0.75])
me_cube_026.update()
me_cube_010 = bpy.data.meshes.new('Cube.010')
me_cube_010.from_pydata([(-0.5, 0.1667, 1.0), (0.3595, -0.5, 1.0), (0.3595, -0.5, 1.3), (0.3595, 0.5, 1.0), (0.3595, 0.5, 1.3), (-0.5, -0.1667, 1.0), (-0.5, -0.1667, 1.5), (-0.5, 0.1667, 1.5), (0.5, -0.1667, 1.0), (0.5, 0.1667, 1.0), (0.5, 0.1667, 1.5), (0.5, -0.1667, 1.5), (0.3, 0.3, 1.2), (1.4, 0.3, 1.2), (0.3, 0.25, 1.113), (1.4, 0.25, 1.113), (0.3, 0.15, 1.113), (1.4, 0.15, 1.113), (0.3, 0.1, 1.2), (1.4, 0.1, 1.2), (0.3, 0.15, 1.287), (1.4, 0.15, 1.287), (0.3, 0.25, 1.287), (1.4, 0.25, 1.287), (0.3, -0.1, 1.2), (1.4, -0.1, 1.2), (0.3, -0.15, 1.113), (1.4, -0.15, 1.113), (0.3, -0.25, 1.113), (1.4, -0.25, 1.113), (0.3, -0.3, 1.2), (1.4, -0.3, 1.2), (0.3, -0.25, 1.287), (1.4, -0.25, 1.287), (0.3, -0.15, 1.287), (1.4, -0.15, 1.287), (0.1667, 0.5, 1.0), (-0.1667, 0.5, 1.0), (-0.1667, 0.5, 1.3), (0.1667, 0.5, 1.3), (-0.1667, -0.5, 1.0), (0.1667, -0.5, 1.0), (0.1667, -0.5, 1.3), (-0.1667, -0.5, 1.3), (-0.1667, 0.1667, 1.5), (0.1667, 0.1667, 1.5), (-0.1667, -0.1667, 1.5), (0.1667, -0.1667, 1.5), (0.1667, 0.1667, 1.0), (-0.1667, 0.1667, 1.0), (0.1667, -0.1667, 1.0), (-0.1667, -0.1667, 1.0), (0.0, 0.18, 0.0), (0.0, 0.18, 1.0), (0.1559, 0.09, 0.0), (0.1559, 0.09, 1.0), (0.1559, -0.09, 0.0), (0.1559, -0.09, 1.0), (0.0, -0.18, 0.0), (0.0, -0.18, 1.0), (-0.1559, -0.09, 0.0), (-0.1559, -0.09, 1.0), (-0.1559, 0.09, 0.0), (-0.1559, 0.09, 1.0)], [], [(36, 39, 4, 3), (8, 11, 2, 1), (50, 8, 1, 41), (46, 6, 43), (38, 7, 44), (44, 7, 6, 46), (36, 3, 9, 48), (48, 9, 8, 50), (3, 4, 10, 9), (9, 10, 11, 8), (40, 43, 6, 5), (5, 6, 7, 0), (12, 13, 15, 14), (14, 15, 17, 16), (16, 17, 19, 18), (18, 19, 21, 20), (15, 13, 23, 21, 19, 17), (20, 21, 23, 22), (22, 23, 13, 12), (12, 14, 16, 18, 20, 22), (24, 25, 27, 26), (26, 27, 29, 28), (28, 29, 31, 30), (30, 31, 33, 32), (27, 25, 35, 33, 31, 29), (32, 33, 35, 34), (34, 35, 25, 24), (24, 26, 28, 30, 32, 34), (0, 49, 51, 5), (49, 48, 50, 51), (0, 37, 49), (37, 36, 48, 49), (10, 45, 47, 11), (45, 44, 46, 47), (4, 39, 45, 10), (39, 38, 44, 45), (11, 47, 42, 2), (47, 46, 43, 42), (5, 51, 40), (51, 50, 41, 40), (1, 2, 42, 41), (41, 42, 43, 40), (0, 7, 38, 37), (37, 38, 39, 36), (52, 53, 55, 54), (54, 55, 57, 56), (56, 57, 59, 58), (58, 59, 61, 60), (55, 53, 63, 61, 59, 57), (60, 61, 63, 62), (62, 63, 53, 52), (52, 54, 56, 58, 60, 62)])
_uv = me_cube_010.uv_layers.new(name='UVMap')
_uv.uv.foreach_set('vector', [0.375, 0.4167, 0.625, 0.4167, 0.625, 0.5, 0.375, 0.5, 0.375, 0.6667, 0.625, 0.6667, 0.625, 0.75, 0.375, 0.75, 0.2917, 0.6667, 0.375, 0.6667, 0.375, 0.75, 0.2917, 0.75, 0.7917, 0.6667, 0.875, 0.6667, 0.7917, 0.75, 0.7917, 0.5, 0.875, 0.5833, 0.7917, 0.5833, 0.7917, 0.5833, 0.875, 0.5833, 0.875, 0.6667, 0.7917, 0.6667, 0.2917, 0.5, 0.375, 0.5, 0.375, 0.5833, 0.2917, 0.5833, 0.2917, 0.5833, 0.375, 0.5833, 0.375, 0.6667, 0.2917, 0.6667, 0.375, 0.5, 0.625, 0.5, 0.625, 0.5833, 0.375, 0.5833, 0.375, 0.5833, 0.625, 0.5833, 0.625, 0.6667, 0.375, 0.6667, 0.375, 0.0, 0.625, 0.0, 0.625, 0.08333, 0.375, 0.08333, 0.375, 0.08333, 0.625, 0.08333, 0.625, 0.1667, 0.375, 0.1667, 1.0, 0.5, 1.0, 1.0, 0.8333, 1.0, 0.8333, 0.5, 0.8333, 0.5, 0.8333, 1.0, 0.6667, 1.0, 0.6667, 0.5, 0.6667, 0.5, 0.6667, 1.0, 0.5, 1.0, 0.5, 0.5, 0.5, 0.5, 0.5, 1.0, 0.3333, 1.0, 0.3333, 0.5, 0.4578, 0.37, 0.25, 0.49, 0.04215, 0.37, 0.04215, 0.13, 0.25, 0.01, 0.4578, 0.13, 0.3333, 0.5, 0.3333, 1.0, 0.1667, 1.0, 0.1667, 0.5, 0.1667, 0.5, 0.1667, 1.0, -8.941e-08, 1.0, -8.941e-08, 0.5, 0.75, 0.49, 0.9578, 0.37, 0.9578, 0.13, 0.75, 0.01, 0.5422, 0.13, 0.5422, 0.37, 1.0, 0.5, 1.0, 1.0, 0.8333, 1.0, 0.8333, 0.5, 0.8333, 0.5, 0.8333, 1.0, 0.6667, 1.0, 0.6667, 0.5, 0.6667, 0.5, 0.6667, 1.0, 0.5, 1.0, 0.5, 0.5, 0.5, 0.5, 0.5, 1.0, 0.3333, 1.0, 0.3333, 0.5, 0.4578, 0.37, 0.25, 0.49, 0.04215, 0.37, 0.04215, 0.13, 0.25, 0.01, 0.4578, 0.13, 0.3333, 0.5, 0.3333, 1.0, 0.1667, 1.0, 0.1667, 0.5, 0.1667, 0.5, 0.1667, 1.0, -8.941e-08, 1.0, -8.941e-08, 0.5, 0.75, 0.49, 0.9578, 0.37, 0.9578, 0.13, 0.75, 0.01, 0.5422, 0.13, 0.5422, 0.37, 0.125, 0.5833, 0.2083, 0.5833, 0.2083, 0.6667, 0.125, 0.6667, 0.2083, 0.5833, 0.2917, 0.5833, 0.2917, 0.6667, 0.2083, 0.6667, 0.125, 0.5833, 0.2083, 0.5, 0.2083, 0.5833, 0.2083, 0.5, 0.2917, 0.5, 0.2917, 0.5833, 0.2083, 0.5833, 0.625, 0.5833, 0.7083, 0.5833, 0.7083, 0.6667, 0.625, 0.6667, 0.7083, 0.5833, 0.7917, 0.5833, 0.7917, 0.6667, 0.7083, 0.6667, 0.625, 0.5, 0.7083, 0.5, 0.7083, 0.5833, 0.625, 0.5833, 0.7083, 0.5, 0.7917, 0.5, 0.7917, 0.5833, 0.7083, 0.5833, 0.625, 0.6667, 0.7083, 0.6667, 0.7083, 0.75, 0.625, 0.75, 0.7083, 0.6667, 0.7917, 0.6667, 0.7917, 0.75, 0.7083, 0.75, 0.125, 0.6667, 0.2083, 0.6667, 0.2083, 0.75, 0.2083, 0.6667, 0.2917, 0.6667, 0.2917, 0.75, 0.2083, 0.75, 0.375, 0.75, 0.625, 0.75, 0.625, 0.8333, 0.375, 0.8333, 0.375, 0.8333, 0.625, 0.8333, 0.625, 0.9167, 0.375, 0.9167, 0.375, 0.1667, 0.625, 0.1667, 0.625, 0.3333, 0.375, 0.3333, 0.375, 0.3333, 0.625, 0.3333, 0.625, 0.4167, 0.375, 0.4167, 1.0, 0.5, 1.0, 1.0, 0.8333, 1.0, 0.8333, 0.5, 0.8333, 0.5, 0.8333, 1.0, 0.6667, 1.0, 0.6667, 0.5, 0.6667, 0.5, 0.6667, 1.0, 0.5, 1.0, 0.5, 0.5, 0.5, 0.5, 0.5, 1.0, 0.3333, 1.0, 0.3333, 0.5, 0.4578, 0.37, 0.25, 0.49, 0.04215, 0.37, 0.04215, 0.13, 0.25, 0.01, 0.4578, 0.13, 0.3333, 0.5, 0.3333, 1.0, 0.1667, 1.0, 0.1667, 0.5, 0.1667, 0.5, 0.1667, 1.0, -8.941e-08, 1.0, -8.941e-08, 0.5, 0.75, 0.49, 0.9578, 0.37, 0.9578, 0.13, 0.75, 0.01, 0.5422, 0.13, 0.5422, 0.37])
me_cube_010.update()

# ---- objects
ob_cube__convcol = bpy.data.objects.new('Cube -convcol', me_cube_001)
ob_wall__convcol = bpy.data.objects.new('Wall -convcol', me_cube_002)
ob_floor__convcol = bpy.data.objects.new('Floor -convcol', me_plane)
ob_wall_corner_full__convcol = bpy.data.objects.new('Wall Corner Full -convcol', me_cube_003)
ob_wall_corner_short_interior__convcol = bpy.data.objects.new('Wall Corner Short interior -convcol', me_cube_008)
ob_door = bpy.data.objects.new('Door', me_cube_009)
ob_plane__convcolonly = bpy.data.objects.new('Plane -convcolonly', me_plane_002)
ob_wall_corner_x__convcol = bpy.data.objects.new('Wall Corner X -convcol', me_cube_023)
ob_wall_corner_t__convcol = bpy.data.objects.new('Wall Corner T -convcol', me_cube_025)
ob_wall_west__convcol = bpy.data.objects.new('Wall_West -convcol', me_cube_004)
ob_wall_north__convcol = bpy.data.objects.new('Wall_North -convcol', me_cube_005)
ob_wall_south__convcol = bpy.data.objects.new('Wall_South -convcol', me_cube_007)
ob_wall_east__convcol = bpy.data.objects.new('Wall_East -convcol', me_cube_011)
ob_wall_center = bpy.data.objects.new('Wall_Center', me_cube)
ob_wall_corner__convcol = bpy.data.objects.new('Wall Corner -convcol', me_cube_027)
ob_helm = bpy.data.objects.new('Helm', me_plane_001)
ob_floor__colonly = bpy.data.objects.new('floor -colonly', me_plane_009)
ob_helm_compact = bpy.data.objects.new('Helm_compact', me_plane_010)
ob_floor__colonly_001 = bpy.data.objects.new('floor -colonly.001', me_plane_011)
ob_thruster_small = bpy.data.objects.new('Thruster Small', me_cylinder)
ob_col__convcolonly = bpy.data.objects.new('col -convcolonly', me_cube_006)
ob_manouvering_thruster_1 = bpy.data.objects.new('Manouvering Thruster 1', me_cube_028)
ob_stencil = bpy.data.objects.new('stencil', me_cube_012)
ob_reactor_01 = bpy.data.objects.new('Reactor_01', me_plane_003)
ob_mining_rig_basic = bpy.data.objects.new('Mining_rig_basic', me_cylinder_002)
ob_col__convcolonly_001 = bpy.data.objects.new('col -convcolonly.001', me_cube_026)
ob_turret_1 = bpy.data.objects.new('Turret_1', me_cube_010)

# ---- transforms, parenting, visibility, modifiers, constraints
ob_cube__convcol.location = (0.0, 0.0, 0.0)
ob_wall__convcol.location = (0.0, 0.0, 0.0)
ob_floor__convcol.location = (0.0, 0.0, 0.0)
ob_wall_corner_full__convcol.location = (0.0, 0.0, 0.0)
ob_wall_corner_short_interior__convcol.location = (0.0, 0.0, 0.0)
ob_door.location = (0.0, 0.0, 0.0)
_m = ob_door.modifiers.new('Mirror', 'MIRROR')
_m.use_clip = True
ob_plane__convcolonly.parent = ob_door
ob_plane__convcolonly.location = (0.0, 0.0, 0.0)
ob_wall_corner_x__convcol.location = (0.0, 0.0, 0.0)
ob_wall_corner_t__convcol.location = (0.0, 0.0, 0.0)
ob_wall_west__convcol.location = (0.0, 0.0, 0.0)
ob_wall_north__convcol.location = (0.0, 0.0, 0.0)
ob_wall_south__convcol.location = (0.0, 0.0, 0.0)
ob_wall_east__convcol.location = (0.0, 0.0, 0.0)
ob_wall_center.location = (0.0, 0.0, 0.0)
ob_wall_corner__convcol.location = (0.0, 0.0, 0.0)
ob_helm.location = (0.0, 0.0, 0.0)
ob_floor__colonly.parent = ob_helm
ob_floor__colonly.location = (0.0, 0.0, 0.0)
ob_helm_compact.location = (0.0, 0.0, 0.0)
ob_floor__colonly_001.parent = ob_helm_compact
ob_floor__colonly_001.location = (0.0, 0.0, 0.0)
ob_thruster_small.location = (0.0, 0.0, 0.0)
ob_col__convcolonly.parent = ob_thruster_small
ob_col__convcolonly.location = (0.0, 0.0, 0.5)
ob_manouvering_thruster_1.location = (0.0, 0.0, 0.0)
ob_stencil.location = (0.0, 0.0, 0.0)
ob_stencil.rotation_euler = (0.0, -0.0, 1.571)
ob_reactor_01.location = (0.0, 0.0, 0.0)
ob_mining_rig_basic.location = (0.0, 0.0, 0.0)
ob_col__convcolonly_001.parent = ob_mining_rig_basic
ob_col__convcolonly_001.location = (0.0, 0.0, 0.5)
ob_turret_1.location = (0.0, 0.0, 0.0)

# ---- collection membership
col_hull.objects.link(ob_cube__convcol)
col_hull.objects.link(ob_wall__convcol)
col_hull.objects.link(ob_floor__convcol)
col_hull.objects.link(ob_wall_corner_full__convcol)
col_hull.objects.link(ob_wall_corner_short_interior__convcol)
col_hull.objects.link(ob_door)
col_hull.objects.link(ob_plane__convcolonly)
col_hull.objects.link(ob_wall_corner_x__convcol)
col_hull.objects.link(ob_wall_corner_t__convcol)
col_adaptivewall.objects.link(ob_wall_west__convcol)
col_adaptivewall.objects.link(ob_wall_north__convcol)
col_adaptivewall.objects.link(ob_wall_south__convcol)
col_adaptivewall.objects.link(ob_wall_east__convcol)
col_adaptivewall.objects.link(ob_wall_center)
col_adaptivewall.objects.link(ob_wall_corner__convcol)
col_sys.objects.link(ob_helm)
col_sys.objects.link(ob_floor__colonly)
col_sys.objects.link(ob_helm_compact)
col_sys.objects.link(ob_floor__colonly_001)
col_thrust.objects.link(ob_thruster_small)
col_thrust.objects.link(ob_col__convcolonly)
col_thrust.objects.link(ob_manouvering_thruster_1)
col_thrust.objects.link(ob_stencil)
col_power.objects.link(ob_reactor_01)
col_hardpoints.objects.link(ob_mining_rig_basic)
col_hardpoints.objects.link(ob_col__convcolonly_001)
col_hardpoints.objects.link(ob_turret_1)

# ---- scene / render settings (as saved in the file)
scene.frame_start = 1; scene.frame_end = 250; scene.frame_set(1)
scene.render.engine = 'BLENDER_EEVEE_NEXT'
scene.cycles.sampling_pattern = 'TABULATED_SOBOL'
bpy.context.view_layer.update()

# ---- added for rendering (the .blend has no active camera and no usable light): camera, sun
cam_auto = bpy.data.cameras.new('AutoCamera')
cam_auto.lens = 50.0
cam_auto.sensor_width = 36.0
cam_auto.clip_end = 1000.0
ob_auto_camera = bpy.data.objects.new('AutoCamera', cam_auto)
scene.collection.objects.link(ob_auto_camera)
ob_auto_camera.location = (4.56651, -6.07981, 4.4367)
ob_auto_camera.rotation_euler = (1.09748, -7.21219e-08, 0.694738)
scene.camera = ob_auto_camera
light_auto_sun = bpy.data.lights.new('AutoSun', 'SUN')
light_auto_sun.energy = 3.0
light_auto_sun.angle = 0.0523599
ob_auto_sun = bpy.data.objects.new('AutoSun', light_auto_sun)
scene.collection.objects.link(ob_auto_sun)
ob_auto_sun.rotation_euler = (0.872665, 0.174533, 0.523599)
bpy.context.view_layer.update()
